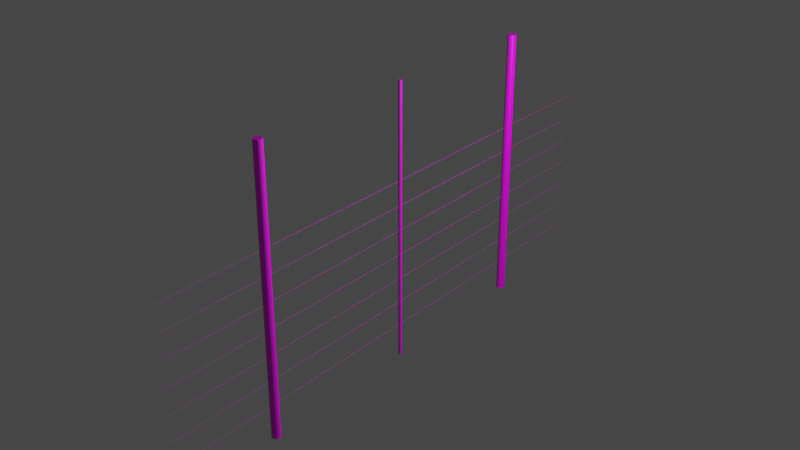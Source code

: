 # Source: supports_and_post.blend  (saved by Blender 3.0.42; exported with 4.5.12 LTS)
import bpy
from mathutils import Matrix  # noqa: F401  (used for matrix-valued properties, if any)

bpy.ops.wm.read_factory_settings(use_empty=True)
scene = bpy.context.scene
scene.name = 'Scene'

# ---- collections
col_collection = bpy.data.collections.new('Collection'); scene.collection.children.link(col_collection)
col_collection_2 = bpy.data.collections.new('Collection 2'); scene.collection.children.link(col_collection_2)

# ---- images (referenced by path relative to the original .blend; pixels are not part of the script)
import os
ASSET_DIR = os.environ.get("B2B_ASSET_DIR", "")  # directory of the original .blend (textures are referenced by path, not embedded)
HERE = os.path.dirname(os.path.abspath(__file__))  # packed textures are extracted next to this script under _unpacked/

def load_image(name, relpath, width, height, colorspace="sRGB"):
    """Load a texture the original file referenced (path relative to the .blend, or extracted next to this script)."""
    p = next((c for c in (os.path.join(HERE, relpath), os.path.join(ASSET_DIR, relpath)) if relpath and os.path.exists(c)), "")
    if p:
        img = bpy.data.images.load(p, check_existing=True)
        img.name = name
    else:  # same state as the original file: an image datablock whose file is absent (Cycles renders it pink)
        img = bpy.data.images.new(name, width, height)
        img.source = "FILE"
        img.filepath = "//" + (relpath or name)
    img.colorspace_settings.name = colorspace
    return img
img_japanese_sycamore_diff_4k_jpg = load_image('japanese_sycamore_diff_4k.jpg', 'japanese_sycamore_4k.blend/textures/japanese_sycamore_diff_4k.jpg', 1024, 1024, 'sRGB')
img_worn_shiny_metal_albedo_png = load_image('worn-shiny-metal-albedo.png', 'worn-shiny-metal-bl/worn-shiny-metal-albedo.png', 1024, 1024, 'sRGB')

# ---- materials (node trees are filled in below, after node groups)
mat_post = bpy.data.materials.new('post')
mat_post.use_transparent_shadow = False
mat_metal = bpy.data.materials.new('metal')
mat_metal.use_transparent_shadow = False

# ---- material node trees
mat_post.use_nodes = True; mat_post.node_tree.nodes.clear()
_N = mat_post.node_tree.nodes; _L = mat_post.node_tree.links
n0 = _N.new('ShaderNodeBsdfPrincipled'); n0.name = 'Principled BSDF'; n0.location = (10, 300)
n0.distribution = 'GGX'
n0.subsurface_method = 'RANDOM_WALK_SKIN'
n0.inputs[3].default_value = 1.45
n0.inputs[27].default_value = (0.0, 0.0, 0.0, 1.0)
n0.inputs[28].default_value = 1.0
n1 = _N.new('ShaderNodeOutputMaterial'); n1.name = 'Material Output'; n1.location = (300, 300)
n2 = _N.new('ShaderNodeTexImage'); n2.name = 'Image Texture'; n2.location = (-280, 260)
n2.image = img_japanese_sycamore_diff_4k_jpg
_L.new(n0.outputs[0], n1.inputs[0])
_L.new(n2.outputs[0], n0.inputs[0])
n1.is_active_output = True
mat_metal.use_nodes = True; mat_metal.node_tree.nodes.clear()
_N = mat_metal.node_tree.nodes; _L = mat_metal.node_tree.links
n0 = _N.new('ShaderNodeBsdfPrincipled'); n0.name = 'Principled BSDF'; n0.location = (10, 300)
n0.distribution = 'GGX'
n0.subsurface_method = 'RANDOM_WALK_SKIN'
n0.inputs[3].default_value = 1.45
n0.inputs[27].default_value = (0.0, 0.0, 0.0, 1.0)
n0.inputs[28].default_value = 1.0
n1 = _N.new('ShaderNodeOutputMaterial'); n1.name = 'Material Output'; n1.location = (300, 300)
n2 = _N.new('ShaderNodeTexImage'); n2.name = 'Image Texture'; n2.location = (-280, 260)
n2.image = img_worn_shiny_metal_albedo_png
_L.new(n0.outputs[0], n1.inputs[0])
_L.new(n2.outputs[0], n0.inputs[0])
n1.is_active_output = True

# ---- world
world_world = bpy.data.worlds.new('World'); scene.world = world_world
world_world.use_nodes = True; world_world.node_tree.nodes.clear()
_N = world_world.node_tree.nodes; _L = world_world.node_tree.links
n0 = _N.new('ShaderNodeOutputWorld'); n0.name = 'World Output'; n0.location = (300, 300)
n1 = _N.new('ShaderNodeBackground'); n1.name = 'Background'; n1.location = (10, 300)
n1.inputs[0].default_value = (0.05088, 0.05088, 0.05088, 1.0)
_L.new(n1.outputs[0], n0.inputs[0])
n0.is_active_output = True
world_world.color = (0.05088, 0.05088, 0.05088)
world_world.use_sun_shadow = False
world_world.sun_shadow_jitter_overblur = 0.0

# ---- lights
light_light = bpy.data.lights.new('Light', 'POINT')
light_light.transmission_factor = 0.0
light_light.energy = 1000.0
light_light.shadow_soft_size = 0.1
light_light.shadow_maximum_resolution = 0.006
light_light.use_absolute_resolution = True

# ---- meshes
me_cylinder_057 = bpy.data.meshes.new('Cylinder.057')
me_cylinder_057.from_pydata([(0.0, 0.075, -2.5), (0.0, 0.075, 2.5), (0.01463, 0.07356, -2.5), (0.01463, 0.07356, 2.5), (0.0287, 0.06929, -2.5), (0.0287, 0.06929, 2.5), (0.04167, 0.06236, -2.5), (0.04167, 0.06236, 2.5), (0.05303, 0.05303, -2.5), (0.05303, 0.05303, 2.5), (0.06236, 0.04167, -2.5), (0.06236, 0.04167, 2.5), (0.06929, 0.0287, -2.5), (0.06929, 0.0287, 2.5), (0.07356, 0.01463, -2.5), (0.07356, 0.01463, 2.5), (0.075, -3.278e-09, -2.5), (0.075, -3.278e-09, 2.5), (0.07356, -0.01463, -2.5), (0.07356, -0.01463, 2.5), (0.06929, -0.0287, -2.5), (0.06929, -0.0287, 2.5), (0.06236, -0.04167, -2.5), (0.06236, -0.04167, 2.5), (0.05303, -0.05303, -2.5), (0.05303, -0.05303, 2.5), (0.04167, -0.06236, -2.5), (0.04167, -0.06236, 2.5), (0.0287, -0.06929, -2.5), (0.0287, -0.06929, 2.5), (0.01463, -0.07356, -2.5), (0.01463, -0.07356, 2.5), (-6.557e-09, -0.075, -2.5), (-6.557e-09, -0.075, 2.5), (-0.01463, -0.07356, -2.5), (-0.01463, -0.07356, 2.5), (-0.0287, -0.06929, -2.5), (-0.0287, -0.06929, 2.5), (-0.04167, -0.06236, -2.5), (-0.04167, -0.06236, 2.5), (-0.05303, -0.05303, -2.5), (-0.05303, -0.05303, 2.5), (-0.06236, -0.04167, -2.5), (-0.06236, -0.04167, 2.5), (-0.06929, -0.0287, -2.5), (-0.06929, -0.0287, 2.5), (-0.07356, -0.01463, -2.5), (-0.07356, -0.01463, 2.5), (-0.075, 8.944e-10, -2.5), (-0.075, 8.944e-10, 2.5), (-0.07356, 0.01463, -2.5), (-0.07356, 0.01463, 2.5), (-0.06929, 0.0287, -2.5), (-0.06929, 0.0287, 2.5), (-0.06236, 0.04167, -2.5), (-0.06236, 0.04167, 2.5), (-0.05303, 0.05303, -2.5), (-0.05303, 0.05303, 2.5), (-0.04167, 0.06236, -2.5), (-0.04167, 0.06236, 2.5), (-0.0287, 0.06929, -2.5), (-0.0287, 0.06929, 2.5), (-0.01463, 0.07356, -2.5), (-0.01463, 0.07356, 2.5)], [], [(0, 1, 3, 2), (2, 3, 5, 4), (4, 5, 7, 6), (6, 7, 9, 8), (8, 9, 11, 10), (10, 11, 13, 12), (12, 13, 15, 14), (14, 15, 17, 16), (16, 17, 19, 18), (18, 19, 21, 20), (20, 21, 23, 22), (22, 23, 25, 24), (24, 25, 27, 26), (26, 27, 29, 28), (28, 29, 31, 30), (30, 31, 33, 32), (32, 33, 35, 34), (34, 35, 37, 36), (36, 37, 39, 38), (38, 39, 41, 40), (40, 41, 43, 42), (42, 43, 45, 44), (44, 45, 47, 46), (46, 47, 49, 48), (48, 49, 51, 50), (50, 51, 53, 52), (52, 53, 55, 54), (54, 55, 57, 56), (56, 57, 59, 58), (58, 59, 61, 60), (3, 1, 63, 61, 59, 57, 55, 53, 51, 49, 47, 45, 43, 41, 39, 37, 35, 33, 31, 29, 27, 25, 23, 21, 19, 17, 15, 13, 11, 9, 7, 5), (60, 61, 63, 62), (62, 63, 1, 0), (0, 2, 4, 6, 8, 10, 12, 14, 16, 18, 20, 22, 24, 26, 28, 30, 32, 34, 36, 38, 40, 42, 44, 46, 48, 50, 52, 54, 56, 58, 60, 62)])
_uv = me_cylinder_057.uv_layers.new(name='UVMap')
_uv.uv.foreach_set('vector', [1.0, 0.5, 1.0, 1.0, 0.9688, 1.0, 0.9688, 0.5, 0.9688, 0.5, 0.9688, 1.0, 0.9375, 1.0, 0.9375, 0.5, 0.9375, 0.5, 0.9375, 1.0, 0.9062, 1.0, 0.9062, 0.5, 0.9062, 0.5, 0.9062, 1.0, 0.875, 1.0, 0.875, 0.5, 0.875, 0.5, 0.875, 1.0, 0.8438, 1.0, 0.8438, 0.5, 0.8438, 0.5, 0.8438, 1.0, 0.8125, 1.0, 0.8125, 0.5, 0.8125, 0.5, 0.8125, 1.0, 0.7812, 1.0, 0.7812, 0.5, 0.7812, 0.5, 0.7812, 1.0, 0.75, 1.0, 0.75, 0.5, 0.75, 0.5, 0.75, 1.0, 0.7188, 1.0, 0.7188, 0.5, 0.7188, 0.5, 0.7188, 1.0, 0.6875, 1.0, 0.6875, 0.5, 0.6875, 0.5, 0.6875, 1.0, 0.6562, 1.0, 0.6562, 0.5, 0.6562, 0.5, 0.6562, 1.0, 0.625, 1.0, 0.625, 0.5, 0.625, 0.5, 0.625, 1.0, 0.5938, 1.0, 0.5938, 0.5, 0.5938, 0.5, 0.5938, 1.0, 0.5625, 1.0, 0.5625, 0.5, 0.5625, 0.5, 0.5625, 1.0, 0.5312, 1.0, 0.5312, 0.5, 0.5312, 0.5, 0.5312, 1.0, 0.5, 1.0, 0.5, 0.5, 0.5, 0.5, 0.5, 1.0, 0.4688, 1.0, 0.4688, 0.5, 0.4688, 0.5, 0.4688, 1.0, 0.4375, 1.0, 0.4375, 0.5, 0.4375, 0.5, 0.4375, 1.0, 0.4062, 1.0, 0.4062, 0.5, 0.4062, 0.5, 0.4062, 1.0, 0.375, 1.0, 0.375, 0.5, 0.375, 0.5, 0.375, 1.0, 0.3438, 1.0, 0.3438, 0.5, 0.3438, 0.5, 0.3438, 1.0, 0.3125, 1.0, 0.3125, 0.5, 0.3125, 0.5, 0.3125, 1.0, 0.2812, 1.0, 0.2812, 0.5, 0.2812, 0.5, 0.2812, 1.0, 0.25, 1.0, 0.25, 0.5, 0.25, 0.5, 0.25, 1.0, 0.2188, 1.0, 0.2188, 0.5, 0.2188, 0.5, 0.2188, 1.0, 0.1875, 1.0, 0.1875, 0.5, 0.1875, 0.5, 0.1875, 1.0, 0.1562, 1.0, 0.1562, 0.5, 0.1562, 0.5, 0.1562, 1.0, 0.125, 1.0, 0.125, 0.5, 0.125, 0.5, 0.125, 1.0, 0.09375, 1.0, 0.09375, 0.5, 0.09375, 0.5, 0.09375, 1.0, 0.0625, 1.0, 0.0625, 0.5, 0.2968, 0.4854, 0.25, 0.49, 0.2032, 0.4854, 0.1582, 0.4717, 0.1167, 0.4496, 0.08029, 0.4197, 0.05045, 0.3833, 0.02827, 0.3418, 0.01461, 0.2968, 0.01, 0.25, 0.01461, 0.2032, 0.02827, 0.1582, 0.05045, 0.1167, 0.08029, 0.08029, 0.1167, 0.05045, 0.1582, 0.02827, 0.2032, 0.01461, 0.25, 0.01, 0.2968, 0.01461, 0.3418, 0.02827, 0.3833, 0.05045, 0.4197, 0.08029, 0.4496, 0.1167, 0.4717, 0.1582, 0.4854, 0.2032, 0.49, 0.25, 0.4854, 0.2968, 0.4717, 0.3418, 0.4496, 0.3833, 0.4197, 0.4197, 0.3833, 0.4496, 0.3418, 0.4717, 0.0625, 0.5, 0.0625, 1.0, 0.03125, 1.0, 0.03125, 0.5, 0.03125, 0.5, 0.03125, 1.0, 0.0, 1.0, 0.0, 0.5, 0.75, 0.49, 0.7968, 0.4854, 0.8418, 0.4717, 0.8833, 0.4496, 0.9197, 0.4197, 0.9496, 0.3833, 0.9717, 0.3418, 0.9854, 0.2968, 0.99, 0.25, 0.9854, 0.2032, 0.9717, 0.1582, 0.9496, 0.1167, 0.9197, 0.08029, 0.8833, 0.05045, 0.8418, 0.02827, 0.7968, 0.01461, 0.75, 0.01, 0.7032, 0.01461, 0.6582, 0.02827, 0.6167, 0.05045, 0.5803, 0.08029, 0.5504, 0.1167, 0.5283, 0.1582, 0.5146, 0.2032, 0.51, 0.25, 0.5146, 0.2968, 0.5283, 0.3418, 0.5504, 0.3833, 0.5803, 0.4197, 0.6167, 0.4496, 0.6582, 0.4717, 0.7032, 0.4854])
me_cylinder_057.materials.append(mat_post)
me_cylinder_057.use_remesh_fix_poles = True
me_cylinder_057.use_remesh_preserve_attributes = False
me_cylinder_057.update()
me_cylinder_058 = bpy.data.meshes.new('Cylinder.058')
me_cylinder_058.from_pydata([(0.0, 0.075, -2.5), (0.0, 0.075, 2.5), (0.01463, 0.07356, -2.5), (0.01463, 0.07356, 2.5), (0.0287, 0.06929, -2.5), (0.0287, 0.06929, 2.5), (0.04167, 0.06236, -2.5), (0.04167, 0.06236, 2.5), (0.05303, 0.05303, -2.5), (0.05303, 0.05303, 2.5), (0.06236, 0.04167, -2.5), (0.06236, 0.04167, 2.5), (0.06929, 0.0287, -2.5), (0.06929, 0.0287, 2.5), (0.07356, 0.01463, -2.5), (0.07356, 0.01463, 2.5), (0.075, -3.278e-09, -2.5), (0.075, -3.278e-09, 2.5), (0.07356, -0.01463, -2.5), (0.07356, -0.01463, 2.5), (0.06929, -0.0287, -2.5), (0.06929, -0.0287, 2.5), (0.06236, -0.04167, -2.5), (0.06236, -0.04167, 2.5), (0.05303, -0.05303, -2.5), (0.05303, -0.05303, 2.5), (0.04167, -0.06236, -2.5), (0.04167, -0.06236, 2.5), (0.0287, -0.06929, -2.5), (0.0287, -0.06929, 2.5), (0.01463, -0.07356, -2.5), (0.01463, -0.07356, 2.5), (-6.557e-09, -0.075, -2.5), (-6.557e-09, -0.075, 2.5), (-0.01463, -0.07356, -2.5), (-0.01463, -0.07356, 2.5), (-0.0287, -0.06929, -2.5), (-0.0287, -0.06929, 2.5), (-0.04167, -0.06236, -2.5), (-0.04167, -0.06236, 2.5), (-0.05303, -0.05303, -2.5), (-0.05303, -0.05303, 2.5), (-0.06236, -0.04167, -2.5), (-0.06236, -0.04167, 2.5), (-0.06929, -0.0287, -2.5), (-0.06929, -0.0287, 2.5), (-0.07356, -0.01463, -2.5), (-0.07356, -0.01463, 2.5), (-0.075, 8.944e-10, -2.5), (-0.075, 8.944e-10, 2.5), (-0.07356, 0.01463, -2.5), (-0.07356, 0.01463, 2.5), (-0.06929, 0.0287, -2.5), (-0.06929, 0.0287, 2.5), (-0.06236, 0.04167, -2.5), (-0.06236, 0.04167, 2.5), (-0.05303, 0.05303, -2.5), (-0.05303, 0.05303, 2.5), (-0.04167, 0.06236, -2.5), (-0.04167, 0.06236, 2.5), (-0.0287, 0.06929, -2.5), (-0.0287, 0.06929, 2.5), (-0.01463, 0.07356, -2.5), (-0.01463, 0.07356, 2.5)], [], [(0, 1, 3, 2), (2, 3, 5, 4), (4, 5, 7, 6), (6, 7, 9, 8), (8, 9, 11, 10), (10, 11, 13, 12), (12, 13, 15, 14), (14, 15, 17, 16), (16, 17, 19, 18), (18, 19, 21, 20), (20, 21, 23, 22), (22, 23, 25, 24), (24, 25, 27, 26), (26, 27, 29, 28), (28, 29, 31, 30), (30, 31, 33, 32), (32, 33, 35, 34), (34, 35, 37, 36), (36, 37, 39, 38), (38, 39, 41, 40), (40, 41, 43, 42), (42, 43, 45, 44), (44, 45, 47, 46), (46, 47, 49, 48), (48, 49, 51, 50), (50, 51, 53, 52), (52, 53, 55, 54), (54, 55, 57, 56), (56, 57, 59, 58), (58, 59, 61, 60), (3, 1, 63, 61, 59, 57, 55, 53, 51, 49, 47, 45, 43, 41, 39, 37, 35, 33, 31, 29, 27, 25, 23, 21, 19, 17, 15, 13, 11, 9, 7, 5), (60, 61, 63, 62), (62, 63, 1, 0), (0, 2, 4, 6, 8, 10, 12, 14, 16, 18, 20, 22, 24, 26, 28, 30, 32, 34, 36, 38, 40, 42, 44, 46, 48, 50, 52, 54, 56, 58, 60, 62)])
_uv = me_cylinder_058.uv_layers.new(name='UVMap')
_uv.uv.foreach_set('vector', [1.0, 0.5, 1.0, 1.0, 0.9688, 1.0, 0.9688, 0.5, 0.9688, 0.5, 0.9688, 1.0, 0.9375, 1.0, 0.9375, 0.5, 0.9375, 0.5, 0.9375, 1.0, 0.9062, 1.0, 0.9062, 0.5, 0.9062, 0.5, 0.9062, 1.0, 0.875, 1.0, 0.875, 0.5, 0.875, 0.5, 0.875, 1.0, 0.8438, 1.0, 0.8438, 0.5, 0.8438, 0.5, 0.8438, 1.0, 0.8125, 1.0, 0.8125, 0.5, 0.8125, 0.5, 0.8125, 1.0, 0.7812, 1.0, 0.7812, 0.5, 0.7812, 0.5, 0.7812, 1.0, 0.75, 1.0, 0.75, 0.5, 0.75, 0.5, 0.75, 1.0, 0.7188, 1.0, 0.7188, 0.5, 0.7188, 0.5, 0.7188, 1.0, 0.6875, 1.0, 0.6875, 0.5, 0.6875, 0.5, 0.6875, 1.0, 0.6562, 1.0, 0.6562, 0.5, 0.6562, 0.5, 0.6562, 1.0, 0.625, 1.0, 0.625, 0.5, 0.625, 0.5, 0.625, 1.0, 0.5938, 1.0, 0.5938, 0.5, 0.5938, 0.5, 0.5938, 1.0, 0.5625, 1.0, 0.5625, 0.5, 0.5625, 0.5, 0.5625, 1.0, 0.5312, 1.0, 0.5312, 0.5, 0.5312, 0.5, 0.5312, 1.0, 0.5, 1.0, 0.5, 0.5, 0.5, 0.5, 0.5, 1.0, 0.4688, 1.0, 0.4688, 0.5, 0.4688, 0.5, 0.4688, 1.0, 0.4375, 1.0, 0.4375, 0.5, 0.4375, 0.5, 0.4375, 1.0, 0.4062, 1.0, 0.4062, 0.5, 0.4062, 0.5, 0.4062, 1.0, 0.375, 1.0, 0.375, 0.5, 0.375, 0.5, 0.375, 1.0, 0.3438, 1.0, 0.3438, 0.5, 0.3438, 0.5, 0.3438, 1.0, 0.3125, 1.0, 0.3125, 0.5, 0.3125, 0.5, 0.3125, 1.0, 0.2812, 1.0, 0.2812, 0.5, 0.2812, 0.5, 0.2812, 1.0, 0.25, 1.0, 0.25, 0.5, 0.25, 0.5, 0.25, 1.0, 0.2188, 1.0, 0.2188, 0.5, 0.2188, 0.5, 0.2188, 1.0, 0.1875, 1.0, 0.1875, 0.5, 0.1875, 0.5, 0.1875, 1.0, 0.1562, 1.0, 0.1562, 0.5, 0.1562, 0.5, 0.1562, 1.0, 0.125, 1.0, 0.125, 0.5, 0.125, 0.5, 0.125, 1.0, 0.09375, 1.0, 0.09375, 0.5, 0.09375, 0.5, 0.09375, 1.0, 0.0625, 1.0, 0.0625, 0.5, 0.2968, 0.4854, 0.25, 0.49, 0.2032, 0.4854, 0.1582, 0.4717, 0.1167, 0.4496, 0.08029, 0.4197, 0.05045, 0.3833, 0.02827, 0.3418, 0.01461, 0.2968, 0.01, 0.25, 0.01461, 0.2032, 0.02827, 0.1582, 0.05045, 0.1167, 0.08029, 0.08029, 0.1167, 0.05045, 0.1582, 0.02827, 0.2032, 0.01461, 0.25, 0.01, 0.2968, 0.01461, 0.3418, 0.02827, 0.3833, 0.05045, 0.4197, 0.08029, 0.4496, 0.1167, 0.4717, 0.1582, 0.4854, 0.2032, 0.49, 0.25, 0.4854, 0.2968, 0.4717, 0.3418, 0.4496, 0.3833, 0.4197, 0.4197, 0.3833, 0.4496, 0.3418, 0.4717, 0.0625, 0.5, 0.0625, 1.0, 0.03125, 1.0, 0.03125, 0.5, 0.03125, 0.5, 0.03125, 1.0, 0.0, 1.0, 0.0, 0.5, 0.75, 0.49, 0.7968, 0.4854, 0.8418, 0.4717, 0.8833, 0.4496, 0.9197, 0.4197, 0.9496, 0.3833, 0.9717, 0.3418, 0.9854, 0.2968, 0.99, 0.25, 0.9854, 0.2032, 0.9717, 0.1582, 0.9496, 0.1167, 0.9197, 0.08029, 0.8833, 0.05045, 0.8418, 0.02827, 0.7968, 0.01461, 0.75, 0.01, 0.7032, 0.01461, 0.6582, 0.02827, 0.6167, 0.05045, 0.5803, 0.08029, 0.5504, 0.1167, 0.5283, 0.1582, 0.5146, 0.2032, 0.51, 0.25, 0.5146, 0.2968, 0.5283, 0.3418, 0.5504, 0.3833, 0.5803, 0.4197, 0.6167, 0.4496, 0.6582, 0.4717, 0.7032, 0.4854])
me_cylinder_058.materials.append(mat_post)
me_cylinder_058.use_remesh_fix_poles = True
me_cylinder_058.use_remesh_preserve_attributes = False
me_cylinder_058.update()
me_cylinder_059 = bpy.data.meshes.new('Cylinder.059')
me_cylinder_059.from_pydata([(0.0, 0.00125, -5.0), (0.0, 0.00125, 5.0), (0.0002439, 0.001226, -5.0), (0.0002439, 0.001226, 5.0), (0.0004784, 0.001155, -5.0), (0.0004784, 0.001155, 5.0), (0.0006945, 0.001039, -5.0), (0.0006945, 0.001039, 5.0), (0.0008839, 0.0008839, -5.0), (0.0008839, 0.0008839, 5.0), (0.001039, 0.0006945, -5.0), (0.001039, 0.0006945, 5.0), (0.001155, 0.0004784, -5.0), (0.001155, 0.0004784, 5.0), (0.001226, 0.0002439, -5.0), (0.001226, 0.0002439, 5.0), (0.00125, -5.464e-11, -5.0), (0.00125, -5.464e-11, 5.0), (0.001226, -0.0002439, -5.0), (0.001226, -0.0002439, 5.0), (0.001155, -0.0004784, -5.0), (0.001155, -0.0004784, 5.0), (0.001039, -0.0006945, -5.0), (0.001039, -0.0006945, 5.0), (0.0008839, -0.0008839, -5.0), (0.0008839, -0.0008839, 5.0), (0.0006945, -0.001039, -5.0), (0.0006945, -0.001039, 5.0), (0.0004784, -0.001155, -5.0), (0.0004784, -0.001155, 5.0), (0.0002439, -0.001226, -5.0), (0.0002439, -0.001226, 5.0), (-1.093e-10, -0.00125, -5.0), (-1.093e-10, -0.00125, 5.0), (-0.0002439, -0.001226, -5.0), (-0.0002439, -0.001226, 5.0), (-0.0004784, -0.001155, -5.0), (-0.0004784, -0.001155, 5.0), (-0.0006945, -0.001039, -5.0), (-0.0006945, -0.001039, 5.0), (-0.0008839, -0.0008839, -5.0), (-0.0008839, -0.0008839, 5.0), (-0.001039, -0.0006945, -5.0), (-0.001039, -0.0006945, 5.0), (-0.001155, -0.0004784, -5.0), (-0.001155, -0.0004784, 5.0), (-0.001226, -0.0002439, -5.0), (-0.001226, -0.0002439, 5.0), (-0.00125, 1.491e-11, -5.0), (-0.00125, 1.491e-11, 5.0), (-0.001226, 0.0002439, -5.0), (-0.001226, 0.0002439, 5.0), (-0.001155, 0.0004784, -5.0), (-0.001155, 0.0004784, 5.0), (-0.001039, 0.0006945, -5.0), (-0.001039, 0.0006945, 5.0), (-0.0008839, 0.0008839, -5.0), (-0.0008839, 0.0008839, 5.0), (-0.0006945, 0.001039, -5.0), (-0.0006945, 0.001039, 5.0), (-0.0004784, 0.001155, -5.0), (-0.0004784, 0.001155, 5.0), (-0.0002439, 0.001226, -5.0), (-0.0002439, 0.001226, 5.0)], [], [(0, 1, 3, 2), (2, 3, 5, 4), (4, 5, 7, 6), (6, 7, 9, 8), (8, 9, 11, 10), (10, 11, 13, 12), (12, 13, 15, 14), (14, 15, 17, 16), (16, 17, 19, 18), (18, 19, 21, 20), (20, 21, 23, 22), (22, 23, 25, 24), (24, 25, 27, 26), (26, 27, 29, 28), (28, 29, 31, 30), (30, 31, 33, 32), (32, 33, 35, 34), (34, 35, 37, 36), (36, 37, 39, 38), (38, 39, 41, 40), (40, 41, 43, 42), (42, 43, 45, 44), (44, 45, 47, 46), (46, 47, 49, 48), (48, 49, 51, 50), (50, 51, 53, 52), (52, 53, 55, 54), (54, 55, 57, 56), (56, 57, 59, 58), (58, 59, 61, 60), (3, 1, 63, 61, 59, 57, 55, 53, 51, 49, 47, 45, 43, 41, 39, 37, 35, 33, 31, 29, 27, 25, 23, 21, 19, 17, 15, 13, 11, 9, 7, 5), (60, 61, 63, 62), (62, 63, 1, 0), (0, 2, 4, 6, 8, 10, 12, 14, 16, 18, 20, 22, 24, 26, 28, 30, 32, 34, 36, 38, 40, 42, 44, 46, 48, 50, 52, 54, 56, 58, 60, 62)])
_uv = me_cylinder_059.uv_layers.new(name='UVMap')
_uv.uv.foreach_set('vector', [1.0, 0.5, 1.0, 1.0, 0.9688, 1.0, 0.9688, 0.5, 0.9688, 0.5, 0.9688, 1.0, 0.9375, 1.0, 0.9375, 0.5, 0.9375, 0.5, 0.9375, 1.0, 0.9062, 1.0, 0.9062, 0.5, 0.9062, 0.5, 0.9062, 1.0, 0.875, 1.0, 0.875, 0.5, 0.875, 0.5, 0.875, 1.0, 0.8438, 1.0, 0.8438, 0.5, 0.8438, 0.5, 0.8438, 1.0, 0.8125, 1.0, 0.8125, 0.5, 0.8125, 0.5, 0.8125, 1.0, 0.7812, 1.0, 0.7812, 0.5, 0.7812, 0.5, 0.7812, 1.0, 0.75, 1.0, 0.75, 0.5, 0.75, 0.5, 0.75, 1.0, 0.7188, 1.0, 0.7188, 0.5, 0.7188, 0.5, 0.7188, 1.0, 0.6875, 1.0, 0.6875, 0.5, 0.6875, 0.5, 0.6875, 1.0, 0.6562, 1.0, 0.6562, 0.5, 0.6562, 0.5, 0.6562, 1.0, 0.625, 1.0, 0.625, 0.5, 0.625, 0.5, 0.625, 1.0, 0.5938, 1.0, 0.5938, 0.5, 0.5938, 0.5, 0.5938, 1.0, 0.5625, 1.0, 0.5625, 0.5, 0.5625, 0.5, 0.5625, 1.0, 0.5312, 1.0, 0.5312, 0.5, 0.5312, 0.5, 0.5312, 1.0, 0.5, 1.0, 0.5, 0.5, 0.5, 0.5, 0.5, 1.0, 0.4688, 1.0, 0.4688, 0.5, 0.4688, 0.5, 0.4688, 1.0, 0.4375, 1.0, 0.4375, 0.5, 0.4375, 0.5, 0.4375, 1.0, 0.4062, 1.0, 0.4062, 0.5, 0.4062, 0.5, 0.4062, 1.0, 0.375, 1.0, 0.375, 0.5, 0.375, 0.5, 0.375, 1.0, 0.3438, 1.0, 0.3438, 0.5, 0.3438, 0.5, 0.3438, 1.0, 0.3125, 1.0, 0.3125, 0.5, 0.3125, 0.5, 0.3125, 1.0, 0.2812, 1.0, 0.2812, 0.5, 0.2812, 0.5, 0.2812, 1.0, 0.25, 1.0, 0.25, 0.5, 0.25, 0.5, 0.25, 1.0, 0.2188, 1.0, 0.2188, 0.5, 0.2188, 0.5, 0.2188, 1.0, 0.1875, 1.0, 0.1875, 0.5, 0.1875, 0.5, 0.1875, 1.0, 0.1562, 1.0, 0.1562, 0.5, 0.1562, 0.5, 0.1562, 1.0, 0.125, 1.0, 0.125, 0.5, 0.125, 0.5, 0.125, 1.0, 0.09375, 1.0, 0.09375, 0.5, 0.09375, 0.5, 0.09375, 1.0, 0.0625, 1.0, 0.0625, 0.5, 0.2968, 0.4854, 0.25, 0.49, 0.2032, 0.4854, 0.1582, 0.4717, 0.1167, 0.4496, 0.08029, 0.4197, 0.05045, 0.3833, 0.02827, 0.3418, 0.01461, 0.2968, 0.01, 0.25, 0.01461, 0.2032, 0.02827, 0.1582, 0.05045, 0.1167, 0.08029, 0.08029, 0.1167, 0.05045, 0.1582, 0.02827, 0.2032, 0.01461, 0.25, 0.01, 0.2968, 0.01461, 0.3418, 0.02827, 0.3833, 0.05045, 0.4197, 0.08029, 0.4496, 0.1167, 0.4717, 0.1582, 0.4854, 0.2032, 0.49, 0.25, 0.4854, 0.2968, 0.4717, 0.3418, 0.4496, 0.3833, 0.4197, 0.4197, 0.3833, 0.4496, 0.3418, 0.4717, 0.0625, 0.5, 0.0625, 1.0, 0.03125, 1.0, 0.03125, 0.5, 0.03125, 0.5, 0.03125, 1.0, 0.0, 1.0, 0.0, 0.5, 0.75, 0.49, 0.7968, 0.4854, 0.8418, 0.4717, 0.8833, 0.4496, 0.9197, 0.4197, 0.9496, 0.3833, 0.9717, 0.3418, 0.9854, 0.2968, 0.99, 0.25, 0.9854, 0.2032, 0.9717, 0.1582, 0.9496, 0.1167, 0.9197, 0.08029, 0.8833, 0.05045, 0.8418, 0.02827, 0.7968, 0.01461, 0.75, 0.01, 0.7032, 0.01461, 0.6582, 0.02827, 0.6167, 0.05045, 0.5803, 0.08029, 0.5504, 0.1167, 0.5283, 0.1582, 0.5146, 0.2032, 0.51, 0.25, 0.5146, 0.2968, 0.5283, 0.3418, 0.5504, 0.3833, 0.5803, 0.4197, 0.6167, 0.4496, 0.6582, 0.4717, 0.7032, 0.4854])
me_cylinder_059.materials.append(mat_metal)
me_cylinder_059.use_remesh_fix_poles = True
me_cylinder_059.use_remesh_preserve_attributes = False
me_cylinder_059.update()
me_cylinder_060 = bpy.data.meshes.new('Cylinder.060')
me_cylinder_060.from_pydata([(0.0, 0.00125, -5.0), (0.0, 0.00125, 5.0), (0.0002439, 0.001226, -5.0), (0.0002439, 0.001226, 5.0), (0.0004784, 0.001155, -5.0), (0.0004784, 0.001155, 5.0), (0.0006945, 0.001039, -5.0), (0.0006945, 0.001039, 5.0), (0.0008839, 0.0008839, -5.0), (0.0008839, 0.0008839, 5.0), (0.001039, 0.0006945, -5.0), (0.001039, 0.0006945, 5.0), (0.001155, 0.0004784, -5.0), (0.001155, 0.0004784, 5.0), (0.001226, 0.0002439, -5.0), (0.001226, 0.0002439, 5.0), (0.00125, -5.464e-11, -5.0), (0.00125, -5.464e-11, 5.0), (0.001226, -0.0002439, -5.0), (0.001226, -0.0002439, 5.0), (0.001155, -0.0004784, -5.0), (0.001155, -0.0004784, 5.0), (0.001039, -0.0006945, -5.0), (0.001039, -0.0006945, 5.0), (0.0008839, -0.0008839, -5.0), (0.0008839, -0.0008839, 5.0), (0.0006945, -0.001039, -5.0), (0.0006945, -0.001039, 5.0), (0.0004784, -0.001155, -5.0), (0.0004784, -0.001155, 5.0), (0.0002439, -0.001226, -5.0), (0.0002439, -0.001226, 5.0), (-1.093e-10, -0.00125, -5.0), (-1.093e-10, -0.00125, 5.0), (-0.0002439, -0.001226, -5.0), (-0.0002439, -0.001226, 5.0), (-0.0004784, -0.001155, -5.0), (-0.0004784, -0.001155, 5.0), (-0.0006945, -0.001039, -5.0), (-0.0006945, -0.001039, 5.0), (-0.0008839, -0.0008839, -5.0), (-0.0008839, -0.0008839, 5.0), (-0.001039, -0.0006945, -5.0), (-0.001039, -0.0006945, 5.0), (-0.001155, -0.0004784, -5.0), (-0.001155, -0.0004784, 5.0), (-0.001226, -0.0002439, -5.0), (-0.001226, -0.0002439, 5.0), (-0.00125, 1.491e-11, -5.0), (-0.00125, 1.491e-11, 5.0), (-0.001226, 0.0002439, -5.0), (-0.001226, 0.0002439, 5.0), (-0.001155, 0.0004784, -5.0), (-0.001155, 0.0004784, 5.0), (-0.001039, 0.0006945, -5.0), (-0.001039, 0.0006945, 5.0), (-0.0008839, 0.0008839, -5.0), (-0.0008839, 0.0008839, 5.0), (-0.0006945, 0.001039, -5.0), (-0.0006945, 0.001039, 5.0), (-0.0004784, 0.001155, -5.0), (-0.0004784, 0.001155, 5.0), (-0.0002439, 0.001226, -5.0), (-0.0002439, 0.001226, 5.0)], [], [(0, 1, 3, 2), (2, 3, 5, 4), (4, 5, 7, 6), (6, 7, 9, 8), (8, 9, 11, 10), (10, 11, 13, 12), (12, 13, 15, 14), (14, 15, 17, 16), (16, 17, 19, 18), (18, 19, 21, 20), (20, 21, 23, 22), (22, 23, 25, 24), (24, 25, 27, 26), (26, 27, 29, 28), (28, 29, 31, 30), (30, 31, 33, 32), (32, 33, 35, 34), (34, 35, 37, 36), (36, 37, 39, 38), (38, 39, 41, 40), (40, 41, 43, 42), (42, 43, 45, 44), (44, 45, 47, 46), (46, 47, 49, 48), (48, 49, 51, 50), (50, 51, 53, 52), (52, 53, 55, 54), (54, 55, 57, 56), (56, 57, 59, 58), (58, 59, 61, 60), (3, 1, 63, 61, 59, 57, 55, 53, 51, 49, 47, 45, 43, 41, 39, 37, 35, 33, 31, 29, 27, 25, 23, 21, 19, 17, 15, 13, 11, 9, 7, 5), (60, 61, 63, 62), (62, 63, 1, 0), (0, 2, 4, 6, 8, 10, 12, 14, 16, 18, 20, 22, 24, 26, 28, 30, 32, 34, 36, 38, 40, 42, 44, 46, 48, 50, 52, 54, 56, 58, 60, 62)])
_uv = me_cylinder_060.uv_layers.new(name='UVMap')
_uv.uv.foreach_set('vector', [1.0, 0.5, 1.0, 1.0, 0.9688, 1.0, 0.9688, 0.5, 0.9688, 0.5, 0.9688, 1.0, 0.9375, 1.0, 0.9375, 0.5, 0.9375, 0.5, 0.9375, 1.0, 0.9062, 1.0, 0.9062, 0.5, 0.9062, 0.5, 0.9062, 1.0, 0.875, 1.0, 0.875, 0.5, 0.875, 0.5, 0.875, 1.0, 0.8438, 1.0, 0.8438, 0.5, 0.8438, 0.5, 0.8438, 1.0, 0.8125, 1.0, 0.8125, 0.5, 0.8125, 0.5, 0.8125, 1.0, 0.7812, 1.0, 0.7812, 0.5, 0.7812, 0.5, 0.7812, 1.0, 0.75, 1.0, 0.75, 0.5, 0.75, 0.5, 0.75, 1.0, 0.7188, 1.0, 0.7188, 0.5, 0.7188, 0.5, 0.7188, 1.0, 0.6875, 1.0, 0.6875, 0.5, 0.6875, 0.5, 0.6875, 1.0, 0.6562, 1.0, 0.6562, 0.5, 0.6562, 0.5, 0.6562, 1.0, 0.625, 1.0, 0.625, 0.5, 0.625, 0.5, 0.625, 1.0, 0.5938, 1.0, 0.5938, 0.5, 0.5938, 0.5, 0.5938, 1.0, 0.5625, 1.0, 0.5625, 0.5, 0.5625, 0.5, 0.5625, 1.0, 0.5312, 1.0, 0.5312, 0.5, 0.5312, 0.5, 0.5312, 1.0, 0.5, 1.0, 0.5, 0.5, 0.5, 0.5, 0.5, 1.0, 0.4688, 1.0, 0.4688, 0.5, 0.4688, 0.5, 0.4688, 1.0, 0.4375, 1.0, 0.4375, 0.5, 0.4375, 0.5, 0.4375, 1.0, 0.4062, 1.0, 0.4062, 0.5, 0.4062, 0.5, 0.4062, 1.0, 0.375, 1.0, 0.375, 0.5, 0.375, 0.5, 0.375, 1.0, 0.3438, 1.0, 0.3438, 0.5, 0.3438, 0.5, 0.3438, 1.0, 0.3125, 1.0, 0.3125, 0.5, 0.3125, 0.5, 0.3125, 1.0, 0.2812, 1.0, 0.2812, 0.5, 0.2812, 0.5, 0.2812, 1.0, 0.25, 1.0, 0.25, 0.5, 0.25, 0.5, 0.25, 1.0, 0.2188, 1.0, 0.2188, 0.5, 0.2188, 0.5, 0.2188, 1.0, 0.1875, 1.0, 0.1875, 0.5, 0.1875, 0.5, 0.1875, 1.0, 0.1562, 1.0, 0.1562, 0.5, 0.1562, 0.5, 0.1562, 1.0, 0.125, 1.0, 0.125, 0.5, 0.125, 0.5, 0.125, 1.0, 0.09375, 1.0, 0.09375, 0.5, 0.09375, 0.5, 0.09375, 1.0, 0.0625, 1.0, 0.0625, 0.5, 0.2968, 0.4854, 0.25, 0.49, 0.2032, 0.4854, 0.1582, 0.4717, 0.1167, 0.4496, 0.08029, 0.4197, 0.05045, 0.3833, 0.02827, 0.3418, 0.01461, 0.2968, 0.01, 0.25, 0.01461, 0.2032, 0.02827, 0.1582, 0.05045, 0.1167, 0.08029, 0.08029, 0.1167, 0.05045, 0.1582, 0.02827, 0.2032, 0.01461, 0.25, 0.01, 0.2968, 0.01461, 0.3418, 0.02827, 0.3833, 0.05045, 0.4197, 0.08029, 0.4496, 0.1167, 0.4717, 0.1582, 0.4854, 0.2032, 0.49, 0.25, 0.4854, 0.2968, 0.4717, 0.3418, 0.4496, 0.3833, 0.4197, 0.4197, 0.3833, 0.4496, 0.3418, 0.4717, 0.0625, 0.5, 0.0625, 1.0, 0.03125, 1.0, 0.03125, 0.5, 0.03125, 0.5, 0.03125, 1.0, 0.0, 1.0, 0.0, 0.5, 0.75, 0.49, 0.7968, 0.4854, 0.8418, 0.4717, 0.8833, 0.4496, 0.9197, 0.4197, 0.9496, 0.3833, 0.9717, 0.3418, 0.9854, 0.2968, 0.99, 0.25, 0.9854, 0.2032, 0.9717, 0.1582, 0.9496, 0.1167, 0.9197, 0.08029, 0.8833, 0.05045, 0.8418, 0.02827, 0.7968, 0.01461, 0.75, 0.01, 0.7032, 0.01461, 0.6582, 0.02827, 0.6167, 0.05045, 0.5803, 0.08029, 0.5504, 0.1167, 0.5283, 0.1582, 0.5146, 0.2032, 0.51, 0.25, 0.5146, 0.2968, 0.5283, 0.3418, 0.5504, 0.3833, 0.5803, 0.4197, 0.6167, 0.4496, 0.6582, 0.4717, 0.7032, 0.4854])
me_cylinder_060.materials.append(mat_metal)
me_cylinder_060.use_remesh_fix_poles = True
me_cylinder_060.use_remesh_preserve_attributes = False
me_cylinder_060.update()
me_cylinder_061 = bpy.data.meshes.new('Cylinder.061')
me_cylinder_061.from_pydata([(0.0, 0.00125, -5.0), (0.0, 0.00125, 5.0), (0.0002439, 0.001226, -5.0), (0.0002439, 0.001226, 5.0), (0.0004784, 0.001155, -5.0), (0.0004784, 0.001155, 5.0), (0.0006945, 0.001039, -5.0), (0.0006945, 0.001039, 5.0), (0.0008839, 0.0008839, -5.0), (0.0008839, 0.0008839, 5.0), (0.001039, 0.0006945, -5.0), (0.001039, 0.0006945, 5.0), (0.001155, 0.0004784, -5.0), (0.001155, 0.0004784, 5.0), (0.001226, 0.0002439, -5.0), (0.001226, 0.0002439, 5.0), (0.00125, -5.464e-11, -5.0), (0.00125, -5.464e-11, 5.0), (0.001226, -0.0002439, -5.0), (0.001226, -0.0002439, 5.0), (0.001155, -0.0004784, -5.0), (0.001155, -0.0004784, 5.0), (0.001039, -0.0006945, -5.0), (0.001039, -0.0006945, 5.0), (0.0008839, -0.0008839, -5.0), (0.0008839, -0.0008839, 5.0), (0.0006945, -0.001039, -5.0), (0.0006945, -0.001039, 5.0), (0.0004784, -0.001155, -5.0), (0.0004784, -0.001155, 5.0), (0.0002439, -0.001226, -5.0), (0.0002439, -0.001226, 5.0), (-1.093e-10, -0.00125, -5.0), (-1.093e-10, -0.00125, 5.0), (-0.0002439, -0.001226, -5.0), (-0.0002439, -0.001226, 5.0), (-0.0004784, -0.001155, -5.0), (-0.0004784, -0.001155, 5.0), (-0.0006945, -0.001039, -5.0), (-0.0006945, -0.001039, 5.0), (-0.0008839, -0.0008839, -5.0), (-0.0008839, -0.0008839, 5.0), (-0.001039, -0.0006945, -5.0), (-0.001039, -0.0006945, 5.0), (-0.001155, -0.0004784, -5.0), (-0.001155, -0.0004784, 5.0), (-0.001226, -0.0002439, -5.0), (-0.001226, -0.0002439, 5.0), (-0.00125, 1.491e-11, -5.0), (-0.00125, 1.491e-11, 5.0), (-0.001226, 0.0002439, -5.0), (-0.001226, 0.0002439, 5.0), (-0.001155, 0.0004784, -5.0), (-0.001155, 0.0004784, 5.0), (-0.001039, 0.0006945, -5.0), (-0.001039, 0.0006945, 5.0), (-0.0008839, 0.0008839, -5.0), (-0.0008839, 0.0008839, 5.0), (-0.0006945, 0.001039, -5.0), (-0.0006945, 0.001039, 5.0), (-0.0004784, 0.001155, -5.0), (-0.0004784, 0.001155, 5.0), (-0.0002439, 0.001226, -5.0), (-0.0002439, 0.001226, 5.0)], [], [(0, 1, 3, 2), (2, 3, 5, 4), (4, 5, 7, 6), (6, 7, 9, 8), (8, 9, 11, 10), (10, 11, 13, 12), (12, 13, 15, 14), (14, 15, 17, 16), (16, 17, 19, 18), (18, 19, 21, 20), (20, 21, 23, 22), (22, 23, 25, 24), (24, 25, 27, 26), (26, 27, 29, 28), (28, 29, 31, 30), (30, 31, 33, 32), (32, 33, 35, 34), (34, 35, 37, 36), (36, 37, 39, 38), (38, 39, 41, 40), (40, 41, 43, 42), (42, 43, 45, 44), (44, 45, 47, 46), (46, 47, 49, 48), (48, 49, 51, 50), (50, 51, 53, 52), (52, 53, 55, 54), (54, 55, 57, 56), (56, 57, 59, 58), (58, 59, 61, 60), (3, 1, 63, 61, 59, 57, 55, 53, 51, 49, 47, 45, 43, 41, 39, 37, 35, 33, 31, 29, 27, 25, 23, 21, 19, 17, 15, 13, 11, 9, 7, 5), (60, 61, 63, 62), (62, 63, 1, 0), (0, 2, 4, 6, 8, 10, 12, 14, 16, 18, 20, 22, 24, 26, 28, 30, 32, 34, 36, 38, 40, 42, 44, 46, 48, 50, 52, 54, 56, 58, 60, 62)])
_uv = me_cylinder_061.uv_layers.new(name='UVMap')
_uv.uv.foreach_set('vector', [1.0, 0.5, 1.0, 1.0, 0.9688, 1.0, 0.9688, 0.5, 0.9688, 0.5, 0.9688, 1.0, 0.9375, 1.0, 0.9375, 0.5, 0.9375, 0.5, 0.9375, 1.0, 0.9062, 1.0, 0.9062, 0.5, 0.9062, 0.5, 0.9062, 1.0, 0.875, 1.0, 0.875, 0.5, 0.875, 0.5, 0.875, 1.0, 0.8438, 1.0, 0.8438, 0.5, 0.8438, 0.5, 0.8438, 1.0, 0.8125, 1.0, 0.8125, 0.5, 0.8125, 0.5, 0.8125, 1.0, 0.7812, 1.0, 0.7812, 0.5, 0.7812, 0.5, 0.7812, 1.0, 0.75, 1.0, 0.75, 0.5, 0.75, 0.5, 0.75, 1.0, 0.7188, 1.0, 0.7188, 0.5, 0.7188, 0.5, 0.7188, 1.0, 0.6875, 1.0, 0.6875, 0.5, 0.6875, 0.5, 0.6875, 1.0, 0.6562, 1.0, 0.6562, 0.5, 0.6562, 0.5, 0.6562, 1.0, 0.625, 1.0, 0.625, 0.5, 0.625, 0.5, 0.625, 1.0, 0.5938, 1.0, 0.5938, 0.5, 0.5938, 0.5, 0.5938, 1.0, 0.5625, 1.0, 0.5625, 0.5, 0.5625, 0.5, 0.5625, 1.0, 0.5312, 1.0, 0.5312, 0.5, 0.5312, 0.5, 0.5312, 1.0, 0.5, 1.0, 0.5, 0.5, 0.5, 0.5, 0.5, 1.0, 0.4688, 1.0, 0.4688, 0.5, 0.4688, 0.5, 0.4688, 1.0, 0.4375, 1.0, 0.4375, 0.5, 0.4375, 0.5, 0.4375, 1.0, 0.4062, 1.0, 0.4062, 0.5, 0.4062, 0.5, 0.4062, 1.0, 0.375, 1.0, 0.375, 0.5, 0.375, 0.5, 0.375, 1.0, 0.3438, 1.0, 0.3438, 0.5, 0.3438, 0.5, 0.3438, 1.0, 0.3125, 1.0, 0.3125, 0.5, 0.3125, 0.5, 0.3125, 1.0, 0.2812, 1.0, 0.2812, 0.5, 0.2812, 0.5, 0.2812, 1.0, 0.25, 1.0, 0.25, 0.5, 0.25, 0.5, 0.25, 1.0, 0.2188, 1.0, 0.2188, 0.5, 0.2188, 0.5, 0.2188, 1.0, 0.1875, 1.0, 0.1875, 0.5, 0.1875, 0.5, 0.1875, 1.0, 0.1562, 1.0, 0.1562, 0.5, 0.1562, 0.5, 0.1562, 1.0, 0.125, 1.0, 0.125, 0.5, 0.125, 0.5, 0.125, 1.0, 0.09375, 1.0, 0.09375, 0.5, 0.09375, 0.5, 0.09375, 1.0, 0.0625, 1.0, 0.0625, 0.5, 0.2968, 0.4854, 0.25, 0.49, 0.2032, 0.4854, 0.1582, 0.4717, 0.1167, 0.4496, 0.08029, 0.4197, 0.05045, 0.3833, 0.02827, 0.3418, 0.01461, 0.2968, 0.01, 0.25, 0.01461, 0.2032, 0.02827, 0.1582, 0.05045, 0.1167, 0.08029, 0.08029, 0.1167, 0.05045, 0.1582, 0.02827, 0.2032, 0.01461, 0.25, 0.01, 0.2968, 0.01461, 0.3418, 0.02827, 0.3833, 0.05045, 0.4197, 0.08029, 0.4496, 0.1167, 0.4717, 0.1582, 0.4854, 0.2032, 0.49, 0.25, 0.4854, 0.2968, 0.4717, 0.3418, 0.4496, 0.3833, 0.4197, 0.4197, 0.3833, 0.4496, 0.3418, 0.4717, 0.0625, 0.5, 0.0625, 1.0, 0.03125, 1.0, 0.03125, 0.5, 0.03125, 0.5, 0.03125, 1.0, 0.0, 1.0, 0.0, 0.5, 0.75, 0.49, 0.7968, 0.4854, 0.8418, 0.4717, 0.8833, 0.4496, 0.9197, 0.4197, 0.9496, 0.3833, 0.9717, 0.3418, 0.9854, 0.2968, 0.99, 0.25, 0.9854, 0.2032, 0.9717, 0.1582, 0.9496, 0.1167, 0.9197, 0.08029, 0.8833, 0.05045, 0.8418, 0.02827, 0.7968, 0.01461, 0.75, 0.01, 0.7032, 0.01461, 0.6582, 0.02827, 0.6167, 0.05045, 0.5803, 0.08029, 0.5504, 0.1167, 0.5283, 0.1582, 0.5146, 0.2032, 0.51, 0.25, 0.5146, 0.2968, 0.5283, 0.3418, 0.5504, 0.3833, 0.5803, 0.4197, 0.6167, 0.4496, 0.6582, 0.4717, 0.7032, 0.4854])
me_cylinder_061.materials.append(mat_metal)
me_cylinder_061.use_remesh_fix_poles = True
me_cylinder_061.use_remesh_preserve_attributes = False
me_cylinder_061.update()
me_cylinder_062 = bpy.data.meshes.new('Cylinder.062')
me_cylinder_062.from_pydata([(0.0, 0.00125, -5.0), (0.0, 0.00125, 5.0), (0.0002439, 0.001226, -5.0), (0.0002439, 0.001226, 5.0), (0.0004784, 0.001155, -5.0), (0.0004784, 0.001155, 5.0), (0.0006945, 0.001039, -5.0), (0.0006945, 0.001039, 5.0), (0.0008839, 0.0008839, -5.0), (0.0008839, 0.0008839, 5.0), (0.001039, 0.0006945, -5.0), (0.001039, 0.0006945, 5.0), (0.001155, 0.0004784, -5.0), (0.001155, 0.0004784, 5.0), (0.001226, 0.0002439, -5.0), (0.001226, 0.0002439, 5.0), (0.00125, -5.464e-11, -5.0), (0.00125, -5.464e-11, 5.0), (0.001226, -0.0002439, -5.0), (0.001226, -0.0002439, 5.0), (0.001155, -0.0004784, -5.0), (0.001155, -0.0004784, 5.0), (0.001039, -0.0006945, -5.0), (0.001039, -0.0006945, 5.0), (0.0008839, -0.0008839, -5.0), (0.0008839, -0.0008839, 5.0), (0.0006945, -0.001039, -5.0), (0.0006945, -0.001039, 5.0), (0.0004784, -0.001155, -5.0), (0.0004784, -0.001155, 5.0), (0.0002439, -0.001226, -5.0), (0.0002439, -0.001226, 5.0), (-1.093e-10, -0.00125, -5.0), (-1.093e-10, -0.00125, 5.0), (-0.0002439, -0.001226, -5.0), (-0.0002439, -0.001226, 5.0), (-0.0004784, -0.001155, -5.0), (-0.0004784, -0.001155, 5.0), (-0.0006945, -0.001039, -5.0), (-0.0006945, -0.001039, 5.0), (-0.0008839, -0.0008839, -5.0), (-0.0008839, -0.0008839, 5.0), (-0.001039, -0.0006945, -5.0), (-0.001039, -0.0006945, 5.0), (-0.001155, -0.0004784, -5.0), (-0.001155, -0.0004784, 5.0), (-0.001226, -0.0002439, -5.0), (-0.001226, -0.0002439, 5.0), (-0.00125, 1.491e-11, -5.0), (-0.00125, 1.491e-11, 5.0), (-0.001226, 0.0002439, -5.0), (-0.001226, 0.0002439, 5.0), (-0.001155, 0.0004784, -5.0), (-0.001155, 0.0004784, 5.0), (-0.001039, 0.0006945, -5.0), (-0.001039, 0.0006945, 5.0), (-0.0008839, 0.0008839, -5.0), (-0.0008839, 0.0008839, 5.0), (-0.0006945, 0.001039, -5.0), (-0.0006945, 0.001039, 5.0), (-0.0004784, 0.001155, -5.0), (-0.0004784, 0.001155, 5.0), (-0.0002439, 0.001226, -5.0), (-0.0002439, 0.001226, 5.0)], [], [(0, 1, 3, 2), (2, 3, 5, 4), (4, 5, 7, 6), (6, 7, 9, 8), (8, 9, 11, 10), (10, 11, 13, 12), (12, 13, 15, 14), (14, 15, 17, 16), (16, 17, 19, 18), (18, 19, 21, 20), (20, 21, 23, 22), (22, 23, 25, 24), (24, 25, 27, 26), (26, 27, 29, 28), (28, 29, 31, 30), (30, 31, 33, 32), (32, 33, 35, 34), (34, 35, 37, 36), (36, 37, 39, 38), (38, 39, 41, 40), (40, 41, 43, 42), (42, 43, 45, 44), (44, 45, 47, 46), (46, 47, 49, 48), (48, 49, 51, 50), (50, 51, 53, 52), (52, 53, 55, 54), (54, 55, 57, 56), (56, 57, 59, 58), (58, 59, 61, 60), (3, 1, 63, 61, 59, 57, 55, 53, 51, 49, 47, 45, 43, 41, 39, 37, 35, 33, 31, 29, 27, 25, 23, 21, 19, 17, 15, 13, 11, 9, 7, 5), (60, 61, 63, 62), (62, 63, 1, 0), (0, 2, 4, 6, 8, 10, 12, 14, 16, 18, 20, 22, 24, 26, 28, 30, 32, 34, 36, 38, 40, 42, 44, 46, 48, 50, 52, 54, 56, 58, 60, 62)])
_uv = me_cylinder_062.uv_layers.new(name='UVMap')
_uv.uv.foreach_set('vector', [1.0, 0.5, 1.0, 1.0, 0.9688, 1.0, 0.9688, 0.5, 0.9688, 0.5, 0.9688, 1.0, 0.9375, 1.0, 0.9375, 0.5, 0.9375, 0.5, 0.9375, 1.0, 0.9062, 1.0, 0.9062, 0.5, 0.9062, 0.5, 0.9062, 1.0, 0.875, 1.0, 0.875, 0.5, 0.875, 0.5, 0.875, 1.0, 0.8438, 1.0, 0.8438, 0.5, 0.8438, 0.5, 0.8438, 1.0, 0.8125, 1.0, 0.8125, 0.5, 0.8125, 0.5, 0.8125, 1.0, 0.7812, 1.0, 0.7812, 0.5, 0.7812, 0.5, 0.7812, 1.0, 0.75, 1.0, 0.75, 0.5, 0.75, 0.5, 0.75, 1.0, 0.7188, 1.0, 0.7188, 0.5, 0.7188, 0.5, 0.7188, 1.0, 0.6875, 1.0, 0.6875, 0.5, 0.6875, 0.5, 0.6875, 1.0, 0.6562, 1.0, 0.6562, 0.5, 0.6562, 0.5, 0.6562, 1.0, 0.625, 1.0, 0.625, 0.5, 0.625, 0.5, 0.625, 1.0, 0.5938, 1.0, 0.5938, 0.5, 0.5938, 0.5, 0.5938, 1.0, 0.5625, 1.0, 0.5625, 0.5, 0.5625, 0.5, 0.5625, 1.0, 0.5312, 1.0, 0.5312, 0.5, 0.5312, 0.5, 0.5312, 1.0, 0.5, 1.0, 0.5, 0.5, 0.5, 0.5, 0.5, 1.0, 0.4688, 1.0, 0.4688, 0.5, 0.4688, 0.5, 0.4688, 1.0, 0.4375, 1.0, 0.4375, 0.5, 0.4375, 0.5, 0.4375, 1.0, 0.4062, 1.0, 0.4062, 0.5, 0.4062, 0.5, 0.4062, 1.0, 0.375, 1.0, 0.375, 0.5, 0.375, 0.5, 0.375, 1.0, 0.3438, 1.0, 0.3438, 0.5, 0.3438, 0.5, 0.3438, 1.0, 0.3125, 1.0, 0.3125, 0.5, 0.3125, 0.5, 0.3125, 1.0, 0.2812, 1.0, 0.2812, 0.5, 0.2812, 0.5, 0.2812, 1.0, 0.25, 1.0, 0.25, 0.5, 0.25, 0.5, 0.25, 1.0, 0.2188, 1.0, 0.2188, 0.5, 0.2188, 0.5, 0.2188, 1.0, 0.1875, 1.0, 0.1875, 0.5, 0.1875, 0.5, 0.1875, 1.0, 0.1562, 1.0, 0.1562, 0.5, 0.1562, 0.5, 0.1562, 1.0, 0.125, 1.0, 0.125, 0.5, 0.125, 0.5, 0.125, 1.0, 0.09375, 1.0, 0.09375, 0.5, 0.09375, 0.5, 0.09375, 1.0, 0.0625, 1.0, 0.0625, 0.5, 0.2968, 0.4854, 0.25, 0.49, 0.2032, 0.4854, 0.1582, 0.4717, 0.1167, 0.4496, 0.08029, 0.4197, 0.05045, 0.3833, 0.02827, 0.3418, 0.01461, 0.2968, 0.01, 0.25, 0.01461, 0.2032, 0.02827, 0.1582, 0.05045, 0.1167, 0.08029, 0.08029, 0.1167, 0.05045, 0.1582, 0.02827, 0.2032, 0.01461, 0.25, 0.01, 0.2968, 0.01461, 0.3418, 0.02827, 0.3833, 0.05045, 0.4197, 0.08029, 0.4496, 0.1167, 0.4717, 0.1582, 0.4854, 0.2032, 0.49, 0.25, 0.4854, 0.2968, 0.4717, 0.3418, 0.4496, 0.3833, 0.4197, 0.4197, 0.3833, 0.4496, 0.3418, 0.4717, 0.0625, 0.5, 0.0625, 1.0, 0.03125, 1.0, 0.03125, 0.5, 0.03125, 0.5, 0.03125, 1.0, 0.0, 1.0, 0.0, 0.5, 0.75, 0.49, 0.7968, 0.4854, 0.8418, 0.4717, 0.8833, 0.4496, 0.9197, 0.4197, 0.9496, 0.3833, 0.9717, 0.3418, 0.9854, 0.2968, 0.99, 0.25, 0.9854, 0.2032, 0.9717, 0.1582, 0.9496, 0.1167, 0.9197, 0.08029, 0.8833, 0.05045, 0.8418, 0.02827, 0.7968, 0.01461, 0.75, 0.01, 0.7032, 0.01461, 0.6582, 0.02827, 0.6167, 0.05045, 0.5803, 0.08029, 0.5504, 0.1167, 0.5283, 0.1582, 0.5146, 0.2032, 0.51, 0.25, 0.5146, 0.2968, 0.5283, 0.3418, 0.5504, 0.3833, 0.5803, 0.4197, 0.6167, 0.4496, 0.6582, 0.4717, 0.7032, 0.4854])
me_cylinder_062.materials.append(mat_metal)
me_cylinder_062.use_remesh_fix_poles = True
me_cylinder_062.use_remesh_preserve_attributes = False
me_cylinder_062.update()
me_cylinder_063 = bpy.data.meshes.new('Cylinder.063')
me_cylinder_063.from_pydata([(0.0, 0.00125, -5.0), (0.0, 0.00125, 5.0), (0.0002439, 0.001226, -5.0), (0.0002439, 0.001226, 5.0), (0.0004784, 0.001155, -5.0), (0.0004784, 0.001155, 5.0), (0.0006945, 0.001039, -5.0), (0.0006945, 0.001039, 5.0), (0.0008839, 0.0008839, -5.0), (0.0008839, 0.0008839, 5.0), (0.001039, 0.0006945, -5.0), (0.001039, 0.0006945, 5.0), (0.001155, 0.0004784, -5.0), (0.001155, 0.0004784, 5.0), (0.001226, 0.0002439, -5.0), (0.001226, 0.0002439, 5.0), (0.00125, -5.464e-11, -5.0), (0.00125, -5.464e-11, 5.0), (0.001226, -0.0002439, -5.0), (0.001226, -0.0002439, 5.0), (0.001155, -0.0004784, -5.0), (0.001155, -0.0004784, 5.0), (0.001039, -0.0006945, -5.0), (0.001039, -0.0006945, 5.0), (0.0008839, -0.0008839, -5.0), (0.0008839, -0.0008839, 5.0), (0.0006945, -0.001039, -5.0), (0.0006945, -0.001039, 5.0), (0.0004784, -0.001155, -5.0), (0.0004784, -0.001155, 5.0), (0.0002439, -0.001226, -5.0), (0.0002439, -0.001226, 5.0), (-1.093e-10, -0.00125, -5.0), (-1.093e-10, -0.00125, 5.0), (-0.0002439, -0.001226, -5.0), (-0.0002439, -0.001226, 5.0), (-0.0004784, -0.001155, -5.0), (-0.0004784, -0.001155, 5.0), (-0.0006945, -0.001039, -5.0), (-0.0006945, -0.001039, 5.0), (-0.0008839, -0.0008839, -5.0), (-0.0008839, -0.0008839, 5.0), (-0.001039, -0.0006945, -5.0), (-0.001039, -0.0006945, 5.0), (-0.001155, -0.0004784, -5.0), (-0.001155, -0.0004784, 5.0), (-0.001226, -0.0002439, -5.0), (-0.001226, -0.0002439, 5.0), (-0.00125, 1.491e-11, -5.0), (-0.00125, 1.491e-11, 5.0), (-0.001226, 0.0002439, -5.0), (-0.001226, 0.0002439, 5.0), (-0.001155, 0.0004784, -5.0), (-0.001155, 0.0004784, 5.0), (-0.001039, 0.0006945, -5.0), (-0.001039, 0.0006945, 5.0), (-0.0008839, 0.0008839, -5.0), (-0.0008839, 0.0008839, 5.0), (-0.0006945, 0.001039, -5.0), (-0.0006945, 0.001039, 5.0), (-0.0004784, 0.001155, -5.0), (-0.0004784, 0.001155, 5.0), (-0.0002439, 0.001226, -5.0), (-0.0002439, 0.001226, 5.0)], [], [(0, 1, 3, 2), (2, 3, 5, 4), (4, 5, 7, 6), (6, 7, 9, 8), (8, 9, 11, 10), (10, 11, 13, 12), (12, 13, 15, 14), (14, 15, 17, 16), (16, 17, 19, 18), (18, 19, 21, 20), (20, 21, 23, 22), (22, 23, 25, 24), (24, 25, 27, 26), (26, 27, 29, 28), (28, 29, 31, 30), (30, 31, 33, 32), (32, 33, 35, 34), (34, 35, 37, 36), (36, 37, 39, 38), (38, 39, 41, 40), (40, 41, 43, 42), (42, 43, 45, 44), (44, 45, 47, 46), (46, 47, 49, 48), (48, 49, 51, 50), (50, 51, 53, 52), (52, 53, 55, 54), (54, 55, 57, 56), (56, 57, 59, 58), (58, 59, 61, 60), (3, 1, 63, 61, 59, 57, 55, 53, 51, 49, 47, 45, 43, 41, 39, 37, 35, 33, 31, 29, 27, 25, 23, 21, 19, 17, 15, 13, 11, 9, 7, 5), (60, 61, 63, 62), (62, 63, 1, 0), (0, 2, 4, 6, 8, 10, 12, 14, 16, 18, 20, 22, 24, 26, 28, 30, 32, 34, 36, 38, 40, 42, 44, 46, 48, 50, 52, 54, 56, 58, 60, 62)])
_uv = me_cylinder_063.uv_layers.new(name='UVMap')
_uv.uv.foreach_set('vector', [1.0, 0.5, 1.0, 1.0, 0.9688, 1.0, 0.9688, 0.5, 0.9688, 0.5, 0.9688, 1.0, 0.9375, 1.0, 0.9375, 0.5, 0.9375, 0.5, 0.9375, 1.0, 0.9062, 1.0, 0.9062, 0.5, 0.9062, 0.5, 0.9062, 1.0, 0.875, 1.0, 0.875, 0.5, 0.875, 0.5, 0.875, 1.0, 0.8438, 1.0, 0.8438, 0.5, 0.8438, 0.5, 0.8438, 1.0, 0.8125, 1.0, 0.8125, 0.5, 0.8125, 0.5, 0.8125, 1.0, 0.7812, 1.0, 0.7812, 0.5, 0.7812, 0.5, 0.7812, 1.0, 0.75, 1.0, 0.75, 0.5, 0.75, 0.5, 0.75, 1.0, 0.7188, 1.0, 0.7188, 0.5, 0.7188, 0.5, 0.7188, 1.0, 0.6875, 1.0, 0.6875, 0.5, 0.6875, 0.5, 0.6875, 1.0, 0.6562, 1.0, 0.6562, 0.5, 0.6562, 0.5, 0.6562, 1.0, 0.625, 1.0, 0.625, 0.5, 0.625, 0.5, 0.625, 1.0, 0.5938, 1.0, 0.5938, 0.5, 0.5938, 0.5, 0.5938, 1.0, 0.5625, 1.0, 0.5625, 0.5, 0.5625, 0.5, 0.5625, 1.0, 0.5312, 1.0, 0.5312, 0.5, 0.5312, 0.5, 0.5312, 1.0, 0.5, 1.0, 0.5, 0.5, 0.5, 0.5, 0.5, 1.0, 0.4688, 1.0, 0.4688, 0.5, 0.4688, 0.5, 0.4688, 1.0, 0.4375, 1.0, 0.4375, 0.5, 0.4375, 0.5, 0.4375, 1.0, 0.4062, 1.0, 0.4062, 0.5, 0.4062, 0.5, 0.4062, 1.0, 0.375, 1.0, 0.375, 0.5, 0.375, 0.5, 0.375, 1.0, 0.3438, 1.0, 0.3438, 0.5, 0.3438, 0.5, 0.3438, 1.0, 0.3125, 1.0, 0.3125, 0.5, 0.3125, 0.5, 0.3125, 1.0, 0.2812, 1.0, 0.2812, 0.5, 0.2812, 0.5, 0.2812, 1.0, 0.25, 1.0, 0.25, 0.5, 0.25, 0.5, 0.25, 1.0, 0.2188, 1.0, 0.2188, 0.5, 0.2188, 0.5, 0.2188, 1.0, 0.1875, 1.0, 0.1875, 0.5, 0.1875, 0.5, 0.1875, 1.0, 0.1562, 1.0, 0.1562, 0.5, 0.1562, 0.5, 0.1562, 1.0, 0.125, 1.0, 0.125, 0.5, 0.125, 0.5, 0.125, 1.0, 0.09375, 1.0, 0.09375, 0.5, 0.09375, 0.5, 0.09375, 1.0, 0.0625, 1.0, 0.0625, 0.5, 0.2968, 0.4854, 0.25, 0.49, 0.2032, 0.4854, 0.1582, 0.4717, 0.1167, 0.4496, 0.08029, 0.4197, 0.05045, 0.3833, 0.02827, 0.3418, 0.01461, 0.2968, 0.01, 0.25, 0.01461, 0.2032, 0.02827, 0.1582, 0.05045, 0.1167, 0.08029, 0.08029, 0.1167, 0.05045, 0.1582, 0.02827, 0.2032, 0.01461, 0.25, 0.01, 0.2968, 0.01461, 0.3418, 0.02827, 0.3833, 0.05045, 0.4197, 0.08029, 0.4496, 0.1167, 0.4717, 0.1582, 0.4854, 0.2032, 0.49, 0.25, 0.4854, 0.2968, 0.4717, 0.3418, 0.4496, 0.3833, 0.4197, 0.4197, 0.3833, 0.4496, 0.3418, 0.4717, 0.0625, 0.5, 0.0625, 1.0, 0.03125, 1.0, 0.03125, 0.5, 0.03125, 0.5, 0.03125, 1.0, 0.0, 1.0, 0.0, 0.5, 0.75, 0.49, 0.7968, 0.4854, 0.8418, 0.4717, 0.8833, 0.4496, 0.9197, 0.4197, 0.9496, 0.3833, 0.9717, 0.3418, 0.9854, 0.2968, 0.99, 0.25, 0.9854, 0.2032, 0.9717, 0.1582, 0.9496, 0.1167, 0.9197, 0.08029, 0.8833, 0.05045, 0.8418, 0.02827, 0.7968, 0.01461, 0.75, 0.01, 0.7032, 0.01461, 0.6582, 0.02827, 0.6167, 0.05045, 0.5803, 0.08029, 0.5504, 0.1167, 0.5283, 0.1582, 0.5146, 0.2032, 0.51, 0.25, 0.5146, 0.2968, 0.5283, 0.3418, 0.5504, 0.3833, 0.5803, 0.4197, 0.6167, 0.4496, 0.6582, 0.4717, 0.7032, 0.4854])
me_cylinder_063.materials.append(mat_metal)
me_cylinder_063.use_remesh_fix_poles = True
me_cylinder_063.use_remesh_preserve_attributes = False
me_cylinder_063.update()
me_cylinder_064 = bpy.data.meshes.new('Cylinder.064')
me_cylinder_064.from_pydata([(0.0, 0.00125, -5.0), (0.0, 0.00125, 5.0), (0.0002439, 0.001226, -5.0), (0.0002439, 0.001226, 5.0), (0.0004784, 0.001155, -5.0), (0.0004784, 0.001155, 5.0), (0.0006945, 0.001039, -5.0), (0.0006945, 0.001039, 5.0), (0.0008839, 0.0008839, -5.0), (0.0008839, 0.0008839, 5.0), (0.001039, 0.0006945, -5.0), (0.001039, 0.0006945, 5.0), (0.001155, 0.0004784, -5.0), (0.001155, 0.0004784, 5.0), (0.001226, 0.0002439, -5.0), (0.001226, 0.0002439, 5.0), (0.00125, -5.464e-11, -5.0), (0.00125, -5.464e-11, 5.0), (0.001226, -0.0002439, -5.0), (0.001226, -0.0002439, 5.0), (0.001155, -0.0004784, -5.0), (0.001155, -0.0004784, 5.0), (0.001039, -0.0006945, -5.0), (0.001039, -0.0006945, 5.0), (0.0008839, -0.0008839, -5.0), (0.0008839, -0.0008839, 5.0), (0.0006945, -0.001039, -5.0), (0.0006945, -0.001039, 5.0), (0.0004784, -0.001155, -5.0), (0.0004784, -0.001155, 5.0), (0.0002439, -0.001226, -5.0), (0.0002439, -0.001226, 5.0), (-1.093e-10, -0.00125, -5.0), (-1.093e-10, -0.00125, 5.0), (-0.0002439, -0.001226, -5.0), (-0.0002439, -0.001226, 5.0), (-0.0004784, -0.001155, -5.0), (-0.0004784, -0.001155, 5.0), (-0.0006945, -0.001039, -5.0), (-0.0006945, -0.001039, 5.0), (-0.0008839, -0.0008839, -5.0), (-0.0008839, -0.0008839, 5.0), (-0.001039, -0.0006945, -5.0), (-0.001039, -0.0006945, 5.0), (-0.001155, -0.0004784, -5.0), (-0.001155, -0.0004784, 5.0), (-0.001226, -0.0002439, -5.0), (-0.001226, -0.0002439, 5.0), (-0.00125, 1.491e-11, -5.0), (-0.00125, 1.491e-11, 5.0), (-0.001226, 0.0002439, -5.0), (-0.001226, 0.0002439, 5.0), (-0.001155, 0.0004784, -5.0), (-0.001155, 0.0004784, 5.0), (-0.001039, 0.0006945, -5.0), (-0.001039, 0.0006945, 5.0), (-0.0008839, 0.0008839, -5.0), (-0.0008839, 0.0008839, 5.0), (-0.0006945, 0.001039, -5.0), (-0.0006945, 0.001039, 5.0), (-0.0004784, 0.001155, -5.0), (-0.0004784, 0.001155, 5.0), (-0.0002439, 0.001226, -5.0), (-0.0002439, 0.001226, 5.0)], [], [(0, 1, 3, 2), (2, 3, 5, 4), (4, 5, 7, 6), (6, 7, 9, 8), (8, 9, 11, 10), (10, 11, 13, 12), (12, 13, 15, 14), (14, 15, 17, 16), (16, 17, 19, 18), (18, 19, 21, 20), (20, 21, 23, 22), (22, 23, 25, 24), (24, 25, 27, 26), (26, 27, 29, 28), (28, 29, 31, 30), (30, 31, 33, 32), (32, 33, 35, 34), (34, 35, 37, 36), (36, 37, 39, 38), (38, 39, 41, 40), (40, 41, 43, 42), (42, 43, 45, 44), (44, 45, 47, 46), (46, 47, 49, 48), (48, 49, 51, 50), (50, 51, 53, 52), (52, 53, 55, 54), (54, 55, 57, 56), (56, 57, 59, 58), (58, 59, 61, 60), (3, 1, 63, 61, 59, 57, 55, 53, 51, 49, 47, 45, 43, 41, 39, 37, 35, 33, 31, 29, 27, 25, 23, 21, 19, 17, 15, 13, 11, 9, 7, 5), (60, 61, 63, 62), (62, 63, 1, 0), (0, 2, 4, 6, 8, 10, 12, 14, 16, 18, 20, 22, 24, 26, 28, 30, 32, 34, 36, 38, 40, 42, 44, 46, 48, 50, 52, 54, 56, 58, 60, 62)])
_uv = me_cylinder_064.uv_layers.new(name='UVMap')
_uv.uv.foreach_set('vector', [1.0, 0.5, 1.0, 1.0, 0.9688, 1.0, 0.9688, 0.5, 0.9688, 0.5, 0.9688, 1.0, 0.9375, 1.0, 0.9375, 0.5, 0.9375, 0.5, 0.9375, 1.0, 0.9062, 1.0, 0.9062, 0.5, 0.9062, 0.5, 0.9062, 1.0, 0.875, 1.0, 0.875, 0.5, 0.875, 0.5, 0.875, 1.0, 0.8438, 1.0, 0.8438, 0.5, 0.8438, 0.5, 0.8438, 1.0, 0.8125, 1.0, 0.8125, 0.5, 0.8125, 0.5, 0.8125, 1.0, 0.7812, 1.0, 0.7812, 0.5, 0.7812, 0.5, 0.7812, 1.0, 0.75, 1.0, 0.75, 0.5, 0.75, 0.5, 0.75, 1.0, 0.7188, 1.0, 0.7188, 0.5, 0.7188, 0.5, 0.7188, 1.0, 0.6875, 1.0, 0.6875, 0.5, 0.6875, 0.5, 0.6875, 1.0, 0.6562, 1.0, 0.6562, 0.5, 0.6562, 0.5, 0.6562, 1.0, 0.625, 1.0, 0.625, 0.5, 0.625, 0.5, 0.625, 1.0, 0.5938, 1.0, 0.5938, 0.5, 0.5938, 0.5, 0.5938, 1.0, 0.5625, 1.0, 0.5625, 0.5, 0.5625, 0.5, 0.5625, 1.0, 0.5312, 1.0, 0.5312, 0.5, 0.5312, 0.5, 0.5312, 1.0, 0.5, 1.0, 0.5, 0.5, 0.5, 0.5, 0.5, 1.0, 0.4688, 1.0, 0.4688, 0.5, 0.4688, 0.5, 0.4688, 1.0, 0.4375, 1.0, 0.4375, 0.5, 0.4375, 0.5, 0.4375, 1.0, 0.4062, 1.0, 0.4062, 0.5, 0.4062, 0.5, 0.4062, 1.0, 0.375, 1.0, 0.375, 0.5, 0.375, 0.5, 0.375, 1.0, 0.3438, 1.0, 0.3438, 0.5, 0.3438, 0.5, 0.3438, 1.0, 0.3125, 1.0, 0.3125, 0.5, 0.3125, 0.5, 0.3125, 1.0, 0.2812, 1.0, 0.2812, 0.5, 0.2812, 0.5, 0.2812, 1.0, 0.25, 1.0, 0.25, 0.5, 0.25, 0.5, 0.25, 1.0, 0.2188, 1.0, 0.2188, 0.5, 0.2188, 0.5, 0.2188, 1.0, 0.1875, 1.0, 0.1875, 0.5, 0.1875, 0.5, 0.1875, 1.0, 0.1562, 1.0, 0.1562, 0.5, 0.1562, 0.5, 0.1562, 1.0, 0.125, 1.0, 0.125, 0.5, 0.125, 0.5, 0.125, 1.0, 0.09375, 1.0, 0.09375, 0.5, 0.09375, 0.5, 0.09375, 1.0, 0.0625, 1.0, 0.0625, 0.5, 0.2968, 0.4854, 0.25, 0.49, 0.2032, 0.4854, 0.1582, 0.4717, 0.1167, 0.4496, 0.08029, 0.4197, 0.05045, 0.3833, 0.02827, 0.3418, 0.01461, 0.2968, 0.01, 0.25, 0.01461, 0.2032, 0.02827, 0.1582, 0.05045, 0.1167, 0.08029, 0.08029, 0.1167, 0.05045, 0.1582, 0.02827, 0.2032, 0.01461, 0.25, 0.01, 0.2968, 0.01461, 0.3418, 0.02827, 0.3833, 0.05045, 0.4197, 0.08029, 0.4496, 0.1167, 0.4717, 0.1582, 0.4854, 0.2032, 0.49, 0.25, 0.4854, 0.2968, 0.4717, 0.3418, 0.4496, 0.3833, 0.4197, 0.4197, 0.3833, 0.4496, 0.3418, 0.4717, 0.0625, 0.5, 0.0625, 1.0, 0.03125, 1.0, 0.03125, 0.5, 0.03125, 0.5, 0.03125, 1.0, 0.0, 1.0, 0.0, 0.5, 0.75, 0.49, 0.7968, 0.4854, 0.8418, 0.4717, 0.8833, 0.4496, 0.9197, 0.4197, 0.9496, 0.3833, 0.9717, 0.3418, 0.9854, 0.2968, 0.99, 0.25, 0.9854, 0.2032, 0.9717, 0.1582, 0.9496, 0.1167, 0.9197, 0.08029, 0.8833, 0.05045, 0.8418, 0.02827, 0.7968, 0.01461, 0.75, 0.01, 0.7032, 0.01461, 0.6582, 0.02827, 0.6167, 0.05045, 0.5803, 0.08029, 0.5504, 0.1167, 0.5283, 0.1582, 0.5146, 0.2032, 0.51, 0.25, 0.5146, 0.2968, 0.5283, 0.3418, 0.5504, 0.3833, 0.5803, 0.4197, 0.6167, 0.4496, 0.6582, 0.4717, 0.7032, 0.4854])
me_cylinder_064.materials.append(mat_metal)
me_cylinder_064.use_remesh_fix_poles = True
me_cylinder_064.use_remesh_preserve_attributes = False
me_cylinder_064.update()
me_cylinder_065 = bpy.data.meshes.new('Cylinder.065')
me_cylinder_065.from_pydata([(0.0, 0.00125, -5.0), (0.0, 0.00125, 5.0), (0.0002439, 0.001226, -5.0), (0.0002439, 0.001226, 5.0), (0.0004784, 0.001155, -5.0), (0.0004784, 0.001155, 5.0), (0.0006945, 0.001039, -5.0), (0.0006945, 0.001039, 5.0), (0.0008839, 0.0008839, -5.0), (0.0008839, 0.0008839, 5.0), (0.001039, 0.0006945, -5.0), (0.001039, 0.0006945, 5.0), (0.001155, 0.0004784, -5.0), (0.001155, 0.0004784, 5.0), (0.001226, 0.0002439, -5.0), (0.001226, 0.0002439, 5.0), (0.00125, -5.464e-11, -5.0), (0.00125, -5.464e-11, 5.0), (0.001226, -0.0002439, -5.0), (0.001226, -0.0002439, 5.0), (0.001155, -0.0004784, -5.0), (0.001155, -0.0004784, 5.0), (0.001039, -0.0006945, -5.0), (0.001039, -0.0006945, 5.0), (0.0008839, -0.0008839, -5.0), (0.0008839, -0.0008839, 5.0), (0.0006945, -0.001039, -5.0), (0.0006945, -0.001039, 5.0), (0.0004784, -0.001155, -5.0), (0.0004784, -0.001155, 5.0), (0.0002439, -0.001226, -5.0), (0.0002439, -0.001226, 5.0), (-1.093e-10, -0.00125, -5.0), (-1.093e-10, -0.00125, 5.0), (-0.0002439, -0.001226, -5.0), (-0.0002439, -0.001226, 5.0), (-0.0004784, -0.001155, -5.0), (-0.0004784, -0.001155, 5.0), (-0.0006945, -0.001039, -5.0), (-0.0006945, -0.001039, 5.0), (-0.0008839, -0.0008839, -5.0), (-0.0008839, -0.0008839, 5.0), (-0.001039, -0.0006945, -5.0), (-0.001039, -0.0006945, 5.0), (-0.001155, -0.0004784, -5.0), (-0.001155, -0.0004784, 5.0), (-0.001226, -0.0002439, -5.0), (-0.001226, -0.0002439, 5.0), (-0.00125, 1.491e-11, -5.0), (-0.00125, 1.491e-11, 5.0), (-0.001226, 0.0002439, -5.0), (-0.001226, 0.0002439, 5.0), (-0.001155, 0.0004784, -5.0), (-0.001155, 0.0004784, 5.0), (-0.001039, 0.0006945, -5.0), (-0.001039, 0.0006945, 5.0), (-0.0008839, 0.0008839, -5.0), (-0.0008839, 0.0008839, 5.0), (-0.0006945, 0.001039, -5.0), (-0.0006945, 0.001039, 5.0), (-0.0004784, 0.001155, -5.0), (-0.0004784, 0.001155, 5.0), (-0.0002439, 0.001226, -5.0), (-0.0002439, 0.001226, 5.0)], [], [(0, 1, 3, 2), (2, 3, 5, 4), (4, 5, 7, 6), (6, 7, 9, 8), (8, 9, 11, 10), (10, 11, 13, 12), (12, 13, 15, 14), (14, 15, 17, 16), (16, 17, 19, 18), (18, 19, 21, 20), (20, 21, 23, 22), (22, 23, 25, 24), (24, 25, 27, 26), (26, 27, 29, 28), (28, 29, 31, 30), (30, 31, 33, 32), (32, 33, 35, 34), (34, 35, 37, 36), (36, 37, 39, 38), (38, 39, 41, 40), (40, 41, 43, 42), (42, 43, 45, 44), (44, 45, 47, 46), (46, 47, 49, 48), (48, 49, 51, 50), (50, 51, 53, 52), (52, 53, 55, 54), (54, 55, 57, 56), (56, 57, 59, 58), (58, 59, 61, 60), (3, 1, 63, 61, 59, 57, 55, 53, 51, 49, 47, 45, 43, 41, 39, 37, 35, 33, 31, 29, 27, 25, 23, 21, 19, 17, 15, 13, 11, 9, 7, 5), (60, 61, 63, 62), (62, 63, 1, 0), (0, 2, 4, 6, 8, 10, 12, 14, 16, 18, 20, 22, 24, 26, 28, 30, 32, 34, 36, 38, 40, 42, 44, 46, 48, 50, 52, 54, 56, 58, 60, 62)])
_uv = me_cylinder_065.uv_layers.new(name='UVMap')
_uv.uv.foreach_set('vector', [1.0, 0.5, 1.0, 1.0, 0.9688, 1.0, 0.9688, 0.5, 0.9688, 0.5, 0.9688, 1.0, 0.9375, 1.0, 0.9375, 0.5, 0.9375, 0.5, 0.9375, 1.0, 0.9062, 1.0, 0.9062, 0.5, 0.9062, 0.5, 0.9062, 1.0, 0.875, 1.0, 0.875, 0.5, 0.875, 0.5, 0.875, 1.0, 0.8438, 1.0, 0.8438, 0.5, 0.8438, 0.5, 0.8438, 1.0, 0.8125, 1.0, 0.8125, 0.5, 0.8125, 0.5, 0.8125, 1.0, 0.7812, 1.0, 0.7812, 0.5, 0.7812, 0.5, 0.7812, 1.0, 0.75, 1.0, 0.75, 0.5, 0.75, 0.5, 0.75, 1.0, 0.7188, 1.0, 0.7188, 0.5, 0.7188, 0.5, 0.7188, 1.0, 0.6875, 1.0, 0.6875, 0.5, 0.6875, 0.5, 0.6875, 1.0, 0.6562, 1.0, 0.6562, 0.5, 0.6562, 0.5, 0.6562, 1.0, 0.625, 1.0, 0.625, 0.5, 0.625, 0.5, 0.625, 1.0, 0.5938, 1.0, 0.5938, 0.5, 0.5938, 0.5, 0.5938, 1.0, 0.5625, 1.0, 0.5625, 0.5, 0.5625, 0.5, 0.5625, 1.0, 0.5312, 1.0, 0.5312, 0.5, 0.5312, 0.5, 0.5312, 1.0, 0.5, 1.0, 0.5, 0.5, 0.5, 0.5, 0.5, 1.0, 0.4688, 1.0, 0.4688, 0.5, 0.4688, 0.5, 0.4688, 1.0, 0.4375, 1.0, 0.4375, 0.5, 0.4375, 0.5, 0.4375, 1.0, 0.4062, 1.0, 0.4062, 0.5, 0.4062, 0.5, 0.4062, 1.0, 0.375, 1.0, 0.375, 0.5, 0.375, 0.5, 0.375, 1.0, 0.3438, 1.0, 0.3438, 0.5, 0.3438, 0.5, 0.3438, 1.0, 0.3125, 1.0, 0.3125, 0.5, 0.3125, 0.5, 0.3125, 1.0, 0.2812, 1.0, 0.2812, 0.5, 0.2812, 0.5, 0.2812, 1.0, 0.25, 1.0, 0.25, 0.5, 0.25, 0.5, 0.25, 1.0, 0.2188, 1.0, 0.2188, 0.5, 0.2188, 0.5, 0.2188, 1.0, 0.1875, 1.0, 0.1875, 0.5, 0.1875, 0.5, 0.1875, 1.0, 0.1562, 1.0, 0.1562, 0.5, 0.1562, 0.5, 0.1562, 1.0, 0.125, 1.0, 0.125, 0.5, 0.125, 0.5, 0.125, 1.0, 0.09375, 1.0, 0.09375, 0.5, 0.09375, 0.5, 0.09375, 1.0, 0.0625, 1.0, 0.0625, 0.5, 0.2968, 0.4854, 0.25, 0.49, 0.2032, 0.4854, 0.1582, 0.4717, 0.1167, 0.4496, 0.08029, 0.4197, 0.05045, 0.3833, 0.02827, 0.3418, 0.01461, 0.2968, 0.01, 0.25, 0.01461, 0.2032, 0.02827, 0.1582, 0.05045, 0.1167, 0.08029, 0.08029, 0.1167, 0.05045, 0.1582, 0.02827, 0.2032, 0.01461, 0.25, 0.01, 0.2968, 0.01461, 0.3418, 0.02827, 0.3833, 0.05045, 0.4197, 0.08029, 0.4496, 0.1167, 0.4717, 0.1582, 0.4854, 0.2032, 0.49, 0.25, 0.4854, 0.2968, 0.4717, 0.3418, 0.4496, 0.3833, 0.4197, 0.4197, 0.3833, 0.4496, 0.3418, 0.4717, 0.0625, 0.5, 0.0625, 1.0, 0.03125, 1.0, 0.03125, 0.5, 0.03125, 0.5, 0.03125, 1.0, 0.0, 1.0, 0.0, 0.5, 0.75, 0.49, 0.7968, 0.4854, 0.8418, 0.4717, 0.8833, 0.4496, 0.9197, 0.4197, 0.9496, 0.3833, 0.9717, 0.3418, 0.9854, 0.2968, 0.99, 0.25, 0.9854, 0.2032, 0.9717, 0.1582, 0.9496, 0.1167, 0.9197, 0.08029, 0.8833, 0.05045, 0.8418, 0.02827, 0.7968, 0.01461, 0.75, 0.01, 0.7032, 0.01461, 0.6582, 0.02827, 0.6167, 0.05045, 0.5803, 0.08029, 0.5504, 0.1167, 0.5283, 0.1582, 0.5146, 0.2032, 0.51, 0.25, 0.5146, 0.2968, 0.5283, 0.3418, 0.5504, 0.3833, 0.5803, 0.4197, 0.6167, 0.4496, 0.6582, 0.4717, 0.7032, 0.4854])
me_cylinder_065.materials.append(mat_metal)
me_cylinder_065.use_remesh_fix_poles = True
me_cylinder_065.use_remesh_preserve_attributes = False
me_cylinder_065.update()
me_cylinder_001 = bpy.data.meshes.new('Cylinder.001')
me_cylinder_001.from_pydata([(0.0, 0.075, -2.5), (0.0, 0.075, 2.5), (0.01463, 0.07356, -2.5), (0.01463, 0.07356, 2.5), (0.0287, 0.06929, -2.5), (0.0287, 0.06929, 2.5), (0.04167, 0.06236, -2.5), (0.04167, 0.06236, 2.5), (0.05303, 0.05303, -2.5), (0.05303, 0.05303, 2.5), (0.06236, 0.04167, -2.5), (0.06236, 0.04167, 2.5), (0.06929, 0.0287, -2.5), (0.06929, 0.0287, 2.5), (0.07356, 0.01463, -2.5), (0.07356, 0.01463, 2.5), (0.075, -3.278e-09, -2.5), (0.075, -3.278e-09, 2.5), (0.07356, -0.01463, -2.5), (0.07356, -0.01463, 2.5), (0.06929, -0.0287, -2.5), (0.06929, -0.0287, 2.5), (0.06236, -0.04167, -2.5), (0.06236, -0.04167, 2.5), (0.05303, -0.05303, -2.5), (0.05303, -0.05303, 2.5), (0.04167, -0.06236, -2.5), (0.04167, -0.06236, 2.5), (0.0287, -0.06929, -2.5), (0.0287, -0.06929, 2.5), (0.01463, -0.07356, -2.5), (0.01463, -0.07356, 2.5), (-6.557e-09, -0.075, -2.5), (-6.557e-09, -0.075, 2.5), (-0.01463, -0.07356, -2.5), (-0.01463, -0.07356, 2.5), (-0.0287, -0.06929, -2.5), (-0.0287, -0.06929, 2.5), (-0.04167, -0.06236, -2.5), (-0.04167, -0.06236, 2.5), (-0.05303, -0.05303, -2.5), (-0.05303, -0.05303, 2.5), (-0.06236, -0.04167, -2.5), (-0.06236, -0.04167, 2.5), (-0.06929, -0.0287, -2.5), (-0.06929, -0.0287, 2.5), (-0.07356, -0.01463, -2.5), (-0.07356, -0.01463, 2.5), (-0.075, 8.944e-10, -2.5), (-0.075, 8.944e-10, 2.5), (-0.07356, 0.01463, -2.5), (-0.07356, 0.01463, 2.5), (-0.06929, 0.0287, -2.5), (-0.06929, 0.0287, 2.5), (-0.06236, 0.04167, -2.5), (-0.06236, 0.04167, 2.5), (-0.05303, 0.05303, -2.5), (-0.05303, 0.05303, 2.5), (-0.04167, 0.06236, -2.5), (-0.04167, 0.06236, 2.5), (-0.0287, 0.06929, -2.5), (-0.0287, 0.06929, 2.5), (-0.01463, 0.07356, -2.5), (-0.01463, 0.07356, 2.5)], [], [(0, 1, 3, 2), (2, 3, 5, 4), (4, 5, 7, 6), (6, 7, 9, 8), (8, 9, 11, 10), (10, 11, 13, 12), (12, 13, 15, 14), (14, 15, 17, 16), (16, 17, 19, 18), (18, 19, 21, 20), (20, 21, 23, 22), (22, 23, 25, 24), (24, 25, 27, 26), (26, 27, 29, 28), (28, 29, 31, 30), (30, 31, 33, 32), (32, 33, 35, 34), (34, 35, 37, 36), (36, 37, 39, 38), (38, 39, 41, 40), (40, 41, 43, 42), (42, 43, 45, 44), (44, 45, 47, 46), (46, 47, 49, 48), (48, 49, 51, 50), (50, 51, 53, 52), (52, 53, 55, 54), (54, 55, 57, 56), (56, 57, 59, 58), (58, 59, 61, 60), (3, 1, 63, 61, 59, 57, 55, 53, 51, 49, 47, 45, 43, 41, 39, 37, 35, 33, 31, 29, 27, 25, 23, 21, 19, 17, 15, 13, 11, 9, 7, 5), (60, 61, 63, 62), (62, 63, 1, 0), (0, 2, 4, 6, 8, 10, 12, 14, 16, 18, 20, 22, 24, 26, 28, 30, 32, 34, 36, 38, 40, 42, 44, 46, 48, 50, 52, 54, 56, 58, 60, 62)])
_uv = me_cylinder_001.uv_layers.new(name='UVMap')
_uv.uv.foreach_set('vector', [1.0, 0.5, 1.0, 1.0, 0.9688, 1.0, 0.9688, 0.5, 0.9688, 0.5, 0.9688, 1.0, 0.9375, 1.0, 0.9375, 0.5, 0.9375, 0.5, 0.9375, 1.0, 0.9062, 1.0, 0.9062, 0.5, 0.9062, 0.5, 0.9062, 1.0, 0.875, 1.0, 0.875, 0.5, 0.875, 0.5, 0.875, 1.0, 0.8438, 1.0, 0.8438, 0.5, 0.8438, 0.5, 0.8438, 1.0, 0.8125, 1.0, 0.8125, 0.5, 0.8125, 0.5, 0.8125, 1.0, 0.7812, 1.0, 0.7812, 0.5, 0.7812, 0.5, 0.7812, 1.0, 0.75, 1.0, 0.75, 0.5, 0.75, 0.5, 0.75, 1.0, 0.7188, 1.0, 0.7188, 0.5, 0.7188, 0.5, 0.7188, 1.0, 0.6875, 1.0, 0.6875, 0.5, 0.6875, 0.5, 0.6875, 1.0, 0.6562, 1.0, 0.6562, 0.5, 0.6562, 0.5, 0.6562, 1.0, 0.625, 1.0, 0.625, 0.5, 0.625, 0.5, 0.625, 1.0, 0.5938, 1.0, 0.5938, 0.5, 0.5938, 0.5, 0.5938, 1.0, 0.5625, 1.0, 0.5625, 0.5, 0.5625, 0.5, 0.5625, 1.0, 0.5312, 1.0, 0.5312, 0.5, 0.5312, 0.5, 0.5312, 1.0, 0.5, 1.0, 0.5, 0.5, 0.5, 0.5, 0.5, 1.0, 0.4688, 1.0, 0.4688, 0.5, 0.4688, 0.5, 0.4688, 1.0, 0.4375, 1.0, 0.4375, 0.5, 0.4375, 0.5, 0.4375, 1.0, 0.4062, 1.0, 0.4062, 0.5, 0.4062, 0.5, 0.4062, 1.0, 0.375, 1.0, 0.375, 0.5, 0.375, 0.5, 0.375, 1.0, 0.3438, 1.0, 0.3438, 0.5, 0.3438, 0.5, 0.3438, 1.0, 0.3125, 1.0, 0.3125, 0.5, 0.3125, 0.5, 0.3125, 1.0, 0.2812, 1.0, 0.2812, 0.5, 0.2812, 0.5, 0.2812, 1.0, 0.25, 1.0, 0.25, 0.5, 0.25, 0.5, 0.25, 1.0, 0.2188, 1.0, 0.2188, 0.5, 0.2188, 0.5, 0.2188, 1.0, 0.1875, 1.0, 0.1875, 0.5, 0.1875, 0.5, 0.1875, 1.0, 0.1562, 1.0, 0.1562, 0.5, 0.1562, 0.5, 0.1562, 1.0, 0.125, 1.0, 0.125, 0.5, 0.125, 0.5, 0.125, 1.0, 0.09375, 1.0, 0.09375, 0.5, 0.09375, 0.5, 0.09375, 1.0, 0.0625, 1.0, 0.0625, 0.5, 0.2968, 0.4854, 0.25, 0.49, 0.2032, 0.4854, 0.1582, 0.4717, 0.1167, 0.4496, 0.08029, 0.4197, 0.05045, 0.3833, 0.02827, 0.3418, 0.01461, 0.2968, 0.01, 0.25, 0.01461, 0.2032, 0.02827, 0.1582, 0.05045, 0.1167, 0.08029, 0.08029, 0.1167, 0.05045, 0.1582, 0.02827, 0.2032, 0.01461, 0.25, 0.01, 0.2968, 0.01461, 0.3418, 0.02827, 0.3833, 0.05045, 0.4197, 0.08029, 0.4496, 0.1167, 0.4717, 0.1582, 0.4854, 0.2032, 0.49, 0.25, 0.4854, 0.2968, 0.4717, 0.3418, 0.4496, 0.3833, 0.4197, 0.4197, 0.3833, 0.4496, 0.3418, 0.4717, 0.0625, 0.5, 0.0625, 1.0, 0.03125, 1.0, 0.03125, 0.5, 0.03125, 0.5, 0.03125, 1.0, 0.0, 1.0, 0.0, 0.5, 0.75, 0.49, 0.7968, 0.4854, 0.8418, 0.4717, 0.8833, 0.4496, 0.9197, 0.4197, 0.9496, 0.3833, 0.9717, 0.3418, 0.9854, 0.2968, 0.99, 0.25, 0.9854, 0.2032, 0.9717, 0.1582, 0.9496, 0.1167, 0.9197, 0.08029, 0.8833, 0.05045, 0.8418, 0.02827, 0.7968, 0.01461, 0.75, 0.01, 0.7032, 0.01461, 0.6582, 0.02827, 0.6167, 0.05045, 0.5803, 0.08029, 0.5504, 0.1167, 0.5283, 0.1582, 0.5146, 0.2032, 0.51, 0.25, 0.5146, 0.2968, 0.5283, 0.3418, 0.5504, 0.3833, 0.5803, 0.4197, 0.6167, 0.4496, 0.6582, 0.4717, 0.7032, 0.4854])
me_cylinder_001.materials.append(mat_post)
me_cylinder_001.use_remesh_fix_poles = True
me_cylinder_001.use_remesh_preserve_attributes = False
me_cylinder_001.update()

# ---- objects
ob_light = bpy.data.objects.new('Light', light_light)
ob_cylinder = bpy.data.objects.new('Cylinder', me_cylinder_057)
ob_cylinder_001 = bpy.data.objects.new('Cylinder.001', me_cylinder_058)
ob_cylinder_002 = bpy.data.objects.new('Cylinder.002', me_cylinder_059)
ob_cylinder_003 = bpy.data.objects.new('Cylinder.003', me_cylinder_060)
ob_cylinder_004 = bpy.data.objects.new('Cylinder.004', me_cylinder_061)
ob_cylinder_005 = bpy.data.objects.new('Cylinder.005', me_cylinder_062)
ob_cylinder_006 = bpy.data.objects.new('Cylinder.006', me_cylinder_063)
ob_cylinder_007 = bpy.data.objects.new('Cylinder.007', me_cylinder_064)
ob_cylinder_008 = bpy.data.objects.new('Cylinder.008', me_cylinder_065)
ob_cylinder_009 = bpy.data.objects.new('Cylinder.009', me_cylinder_001)

# ---- transforms, parenting, visibility, modifiers, constraints
ob_light.location = (4.076, 1.005, 5.904)
ob_light.rotation_euler = (0.6503, 0.05522, 1.866)
ob_light.lock_rotations_4d = False
ob_light.empty_display_type = 'ARROWS'
ob_light.color = (0.0, 0.0, 0.0, 0.0)
ob_light.lineart.crease_threshold = 0.0
ob_cylinder.location = (0.0, 0.0, 2.5)
ob_cylinder.scale = (0.4, 0.4, 1.0)
ob_cylinder_001.location = (0.0, 3.0, 2.5)
ob_cylinder_002.location = (0.0, 0.0, 0.6)
ob_cylinder_002.rotation_euler = (1.57, 0.0, 0.0)
ob_cylinder_003.location = (0.0, 0.0, 1.05)
ob_cylinder_003.rotation_euler = (1.57, 0.0, 0.0)
ob_cylinder_004.location = (0.0, 0.0, 1.5)
ob_cylinder_004.rotation_euler = (1.57, 0.0, 0.0)
ob_cylinder_005.location = (0.0, 0.0, 1.95)
ob_cylinder_005.rotation_euler = (1.57, 0.0, 0.0)
ob_cylinder_006.location = (0.0, 0.0, 2.4)
ob_cylinder_006.rotation_euler = (1.57, 0.0, 0.0)
ob_cylinder_007.location = (0.0, 0.0, 2.85)
ob_cylinder_007.rotation_euler = (1.57, 0.0, 0.0)
ob_cylinder_008.location = (0.0, 0.0, 3.3)
ob_cylinder_008.rotation_euler = (1.57, 0.0, 0.0)
ob_cylinder_009.location = (0.0, -3.0, 2.5)

# ---- collection membership
col_collection.objects.link(ob_light)
col_collection.objects.link(ob_cylinder)
col_collection.objects.link(ob_cylinder_001)
col_collection.objects.link(ob_cylinder_002)
col_collection.objects.link(ob_cylinder_003)
col_collection.objects.link(ob_cylinder_004)
col_collection.objects.link(ob_cylinder_005)
col_collection.objects.link(ob_cylinder_006)
col_collection.objects.link(ob_cylinder_007)
col_collection.objects.link(ob_cylinder_008)
col_collection.objects.link(ob_cylinder_009)

# ---- scene / render settings (as saved in the file)
scene.frame_start = 1; scene.frame_end = 250; scene.frame_set(3)
scene.render.engine = 'BLENDER_EEVEE_NEXT'
scene.cycles.sampling_pattern = 'TABULATED_SOBOL'
scene.cycles.use_light_tree = False
scene.view_settings.view_transform = 'Filmic'
bpy.context.view_layer.update()

# ---- added for rendering (the .blend has no active camera): camera
cam_auto = bpy.data.cameras.new('AutoCamera')
cam_auto.lens = 50.0
cam_auto.sensor_width = 36.0
cam_auto.clip_end = 1000.0
ob_auto_camera = bpy.data.objects.new('AutoCamera', cam_auto)
scene.collection.objects.link(ob_auto_camera)
ob_auto_camera.location = (10.3453, -12.4143, 10.7762)
ob_auto_camera.rotation_euler = (1.09748, -7.21219e-08, 0.694738)
scene.camera = ob_auto_camera
bpy.context.view_layer.update()
